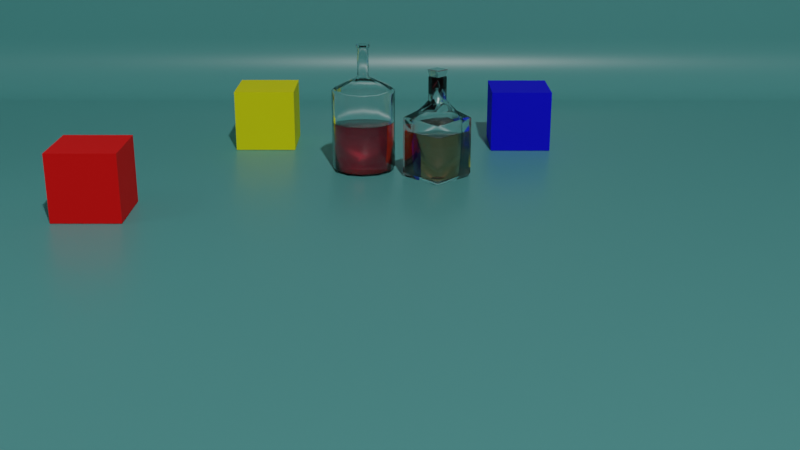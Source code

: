 # Source: Props_-_bottles.blend  (saved by Blender 2.83.18; exported with 4.5.12 LTS)
import bpy
from mathutils import Matrix  # noqa: F401  (used for matrix-valued properties, if any)

bpy.ops.wm.read_factory_settings(use_empty=True)
scene = bpy.context.scene
scene.name = 'Scene'

# ---- collections
col_scene_filling = bpy.data.collections.new('Scene filling'); scene.collection.children.link(col_scene_filling)
col_collection = bpy.data.collections.new('Collection'); scene.collection.children.link(col_collection)
col_bottles = bpy.data.collections.new('Bottles'); scene.collection.children.link(col_bottles)

# ---- materials (node trees are filled in below, after node groups)
mat_backdrop = bpy.data.materials.new('Backdrop')
mat_red = bpy.data.materials.new('Red')
mat_yellow = bpy.data.materials.new('Yellow')
mat_blue = bpy.data.materials.new('Blue')
mat_glass = bpy.data.materials.new('Glass')
mat_wine = bpy.data.materials.new('Wine')
mat_whiskey = bpy.data.materials.new('Whiskey')

# ---- material node trees
mat_backdrop.use_nodes = True; mat_backdrop.node_tree.nodes.clear()
_N = mat_backdrop.node_tree.nodes; _L = mat_backdrop.node_tree.links
n0 = _N.new('ShaderNodeBsdfPrincipled'); n0.name = 'Principled BSDF'; n0.location = (10, 300)
n0.distribution = 'GGX'
n0.subsurface_method = 'BURLEY'
n0.inputs[0].default_value = (0.1101, 0.3844, 0.3736, 1.0)
n0.inputs[2].default_value = 0.3514
n0.inputs[3].default_value = 1.45
n0.inputs[27].default_value = (0.0, 0.0, 0.0, 1.0)
n0.inputs[28].default_value = 1.0
n1 = _N.new('ShaderNodeOutputMaterial'); n1.name = 'Material Output'; n1.location = (300, 300)
_L.new(n0.outputs[0], n1.inputs[0])
n1.is_active_output = True
mat_red.use_nodes = True; mat_red.node_tree.nodes.clear()
_N = mat_red.node_tree.nodes; _L = mat_red.node_tree.links
n0 = _N.new('ShaderNodeBsdfPrincipled'); n0.name = 'Principled BSDF'; n0.location = (10, 300)
n0.distribution = 'GGX'
n0.subsurface_method = 'BURLEY'
n0.inputs[0].default_value = (1.0, 0.0, 0.0, 1.0)
n0.inputs[2].default_value = 1.0
n0.inputs[3].default_value = 1.45
n0.inputs[27].default_value = (0.0, 0.0, 0.0, 1.0)
n0.inputs[28].default_value = 1.0
n1 = _N.new('ShaderNodeOutputMaterial'); n1.name = 'Material Output'; n1.location = (300, 300)
_L.new(n0.outputs[0], n1.inputs[0])
n1.is_active_output = True
mat_yellow.use_nodes = True; mat_yellow.node_tree.nodes.clear()
_N = mat_yellow.node_tree.nodes; _L = mat_yellow.node_tree.links
n0 = _N.new('ShaderNodeBsdfPrincipled'); n0.name = 'Principled BSDF'; n0.location = (10, 300)
n0.distribution = 'GGX'
n0.subsurface_method = 'BURLEY'
n0.inputs[0].default_value = (1.0, 1.0, 0.0, 1.0)
n0.inputs[2].default_value = 1.0
n0.inputs[3].default_value = 1.45
n0.inputs[27].default_value = (0.0, 0.0, 0.0, 1.0)
n0.inputs[28].default_value = 1.0
n1 = _N.new('ShaderNodeOutputMaterial'); n1.name = 'Material Output'; n1.location = (300, 300)
_L.new(n0.outputs[0], n1.inputs[0])
n1.is_active_output = True
mat_blue.use_nodes = True; mat_blue.node_tree.nodes.clear()
_N = mat_blue.node_tree.nodes; _L = mat_blue.node_tree.links
n0 = _N.new('ShaderNodeBsdfPrincipled'); n0.name = 'Principled BSDF'; n0.location = (10, 300)
n0.distribution = 'GGX'
n0.subsurface_method = 'BURLEY'
n0.inputs[0].default_value = (0.0, 0.0, 1.0, 1.0)
n0.inputs[2].default_value = 1.0
n0.inputs[3].default_value = 1.45
n0.inputs[27].default_value = (0.0, 0.0, 0.0, 1.0)
n0.inputs[28].default_value = 1.0
n1 = _N.new('ShaderNodeOutputMaterial'); n1.name = 'Material Output'; n1.location = (300, 300)
_L.new(n0.outputs[0], n1.inputs[0])
n1.is_active_output = True
mat_glass.use_nodes = True; mat_glass.node_tree.nodes.clear()
_N = mat_glass.node_tree.nodes; _L = mat_glass.node_tree.links
n0 = _N.new('ShaderNodeBsdfPrincipled'); n0.name = 'Principled BSDF'; n0.location = (10, 300)
n0.distribution = 'GGX'
n0.subsurface_method = 'BURLEY'
n0.inputs[0].default_value = (1.0, 1.0, 1.0, 1.0)
n0.inputs[2].default_value = 0.04857
n0.inputs[3].default_value = 1.33
n0.inputs[18].default_value = 1.0
n0.inputs[27].default_value = (0.0, 0.0, 0.0, 1.0)
n0.inputs[28].default_value = 1.0
n1 = _N.new('ShaderNodeOutputMaterial'); n1.name = 'Material Output'; n1.location = (300, 300)
_L.new(n0.outputs[0], n1.inputs[0])
n1.is_active_output = True
mat_wine.use_nodes = True; mat_wine.node_tree.nodes.clear()
_N = mat_wine.node_tree.nodes; _L = mat_wine.node_tree.links
n0 = _N.new('ShaderNodeBsdfPrincipled'); n0.name = 'Principled BSDF'; n0.location = (10, 300)
n0.distribution = 'GGX'
n0.subsurface_method = 'BURLEY'
n0.inputs[0].default_value = (0.9849, 0.04463, 0.07832, 1.0)
n0.inputs[2].default_value = 0.1
n0.inputs[3].default_value = 1.45
n0.inputs[18].default_value = 1.0
n0.inputs[27].default_value = (0.0, 0.0, 0.0, 1.0)
n0.inputs[28].default_value = 1.0
n1 = _N.new('ShaderNodeOutputMaterial'); n1.name = 'Material Output'; n1.location = (300, 300)
_L.new(n0.outputs[0], n1.inputs[0])
n1.is_active_output = True
mat_whiskey.use_nodes = True; mat_whiskey.node_tree.nodes.clear()
_N = mat_whiskey.node_tree.nodes; _L = mat_whiskey.node_tree.links
n0 = _N.new('ShaderNodeBsdfPrincipled'); n0.name = 'Principled BSDF'; n0.location = (10, 300)
n0.distribution = 'GGX'
n0.subsurface_method = 'BURLEY'
n0.inputs[0].default_value = (0.6038, 0.2705, 0.1413, 1.0)
n0.inputs[2].default_value = 0.0001
n0.inputs[3].default_value = 1.45
n0.inputs[18].default_value = 1.0
n0.inputs[27].default_value = (0.0, 0.0, 0.0, 1.0)
n0.inputs[28].default_value = 1.0
n1 = _N.new('ShaderNodeOutputMaterial'); n1.name = 'Material Output'; n1.location = (300, 300)
_L.new(n0.outputs[0], n1.inputs[0])
n1.is_active_output = True

# ---- world
world_world = bpy.data.worlds.new('World'); scene.world = world_world
world_world.use_nodes = True; world_world.node_tree.nodes.clear()
_N = world_world.node_tree.nodes; _L = world_world.node_tree.links
n0 = _N.new('ShaderNodeOutputWorld'); n0.name = 'World Output'; n0.location = (300, 300)
n1 = _N.new('ShaderNodeBackground'); n1.name = 'Background'; n1.location = (10, 300)
n1.inputs[0].default_value = (0.05088, 0.05088, 0.05088, 1.0)
_L.new(n1.outputs[0], n0.inputs[0])
n0.is_active_output = True
world_world.color = (0.05088, 0.05088, 0.05088)
world_world.use_sun_shadow = False
world_world.sun_shadow_jitter_overblur = 0.0

# ---- cameras
cam_camera = bpy.data.cameras.new('Camera')
cam_camera.clip_end = 100.0
cam_camera.ortho_scale = 7.314

# ---- lights
light_light = bpy.data.lights.new('Light', 'POINT')
light_light.transmission_factor = 0.0
light_light.energy = 1000.0
light_light.shadow_soft_size = 0.1
light_light.shadow_maximum_resolution = 0.006
light_light.use_absolute_resolution = True
light_spot = bpy.data.lights.new('Spot', 'SPOT')
light_spot.transmission_factor = 0.0
light_spot.shadow_soft_size = 0.25
light_spot.shadow_maximum_resolution = 0.006
light_spot.use_absolute_resolution = True

# ---- meshes
me_plane = bpy.data.meshes.new('Plane')
me_plane.from_pydata([(2.493, 2.493, 0.0), (2.493, -2.493, 1.304), (-2.493, 2.493, 1.304), (-2.493, -2.272, 0.2213), (-2.272, -2.493, 0.2213), (-2.272, -2.272, 0.0), (-2.486, -2.329, 0.2213), (-2.464, -2.383, 0.2213), (-2.428, -2.428, 0.2213), (-2.486, -2.272, 0.1641), (-2.477, -2.331, 0.1623), (-2.454, -2.383, 0.1632), (-2.423, -2.423, 0.1644), (-2.464, -2.272, 0.1106), (-2.454, -2.33, 0.1102), (-2.435, -2.377, 0.1159), (-2.411, -2.411, 0.1205), (-2.4, -2.4, 0.09354), (-2.272, -2.486, 0.1641), (-2.272, -2.464, 0.1106), (-2.272, -2.428, 0.06483), (-2.329, -2.486, 0.2213), (-2.331, -2.477, 0.1618), (-2.33, -2.454, 0.1103), (-2.329, -2.423, 0.07016), (-2.383, -2.464, 0.2213), (-2.383, -2.454, 0.1629), (-2.377, -2.435, 0.1159), (-2.373, -2.411, 0.082), (-2.329, -2.272, 0.007536), (-2.383, -2.272, 0.02966), (-2.428, -2.272, 0.06483), (-2.272, -2.329, 0.007536), (-2.331, -2.331, 0.01651), (-2.383, -2.33, 0.03889), (-2.423, -2.329, 0.07002), (-2.272, -2.383, 0.02966), (-2.33, -2.383, 0.03903), (-2.377, -2.377, 0.05779), (-2.411, -2.373, 0.08199), (2.493, -2.272, 0.0), (2.493, -2.493, 0.2213), (2.493, -2.329, 0.007542), (2.493, -2.383, 0.02965), (2.493, -2.428, 0.06483), (2.493, -2.464, 0.1107), (2.493, -2.486, 0.164), (-2.493, 2.493, 0.2213), (-2.272, 2.493, 0.0), (-2.486, 2.493, 0.164), (-2.464, 2.493, 0.1107), (-2.428, 2.493, 0.06483), (-2.383, 2.493, 0.02965), (-2.329, 2.493, 0.007542), (-2.272, -2.493, 1.304), (-2.493, -2.272, 1.304), (-2.329, -2.486, 1.304), (-2.383, -2.464, 1.304), (-2.428, -2.428, 1.304), (-2.464, -2.383, 1.304), (-2.486, -2.329, 1.304)], [], [(41, 4, 54, 1), (5, 40, 0, 48), (3, 6, 10, 9), (6, 7, 11, 10), (7, 8, 12, 11), (9, 10, 14, 13), (10, 11, 15, 14), (11, 12, 16, 15), (13, 14, 35, 31), (14, 15, 39, 35), (15, 16, 17, 39), (4, 18, 22, 21), (18, 19, 23, 22), (19, 20, 24, 23), (21, 22, 26, 25), (22, 23, 27, 26), (23, 24, 28, 27), (25, 26, 12, 8), (26, 27, 16, 12), (27, 28, 17, 16), (5, 29, 33, 32), (29, 30, 34, 33), (30, 31, 35, 34), (32, 33, 37, 36), (33, 34, 38, 37), (34, 35, 39, 38), (36, 37, 24, 20), (37, 38, 28, 24), (38, 39, 17, 28), (47, 3, 9, 49), (49, 9, 13, 50), (50, 13, 31, 51), (51, 31, 30, 52), (52, 30, 29, 53), (53, 29, 5, 48), (4, 41, 46, 18), (18, 46, 45, 19), (19, 45, 44, 20), (20, 44, 43, 36), (36, 43, 42, 32), (32, 42, 40, 5), (3, 55, 60, 6), (6, 60, 59, 7), (7, 59, 58, 8), (8, 58, 57, 25), (25, 57, 56, 21), (21, 56, 54, 4), (3, 47, 2, 55)])
me_plane.polygons.foreach_set('use_smooth', [True] * 48)
_uv = me_plane.uv_layers.new(name='UVMap')
_uv.uv.foreach_set('vector', [1.0, 0.0, 0.04439, 0.0, 0.04439, 0.0, 1.0, 0.0, 0.04439, 0.04439, 1.0, 0.04439, 1.0, 1.0, 0.04439, 1.0, 0.0, 0.04439, 0.0, 0.0329, 0.0, 0.03244, 0.0, 0.04439, 0.0, 0.0329, 0.0, 0.02219, 0.0, 0.02212, 0.0, 0.03244, 0.0, 0.02219, 0.0, 0.0, 0.0, 0.0, 0.0, 0.02212, 0.0, 0.04439, 0.0, 0.03244, 0.0, 0.03267, 0.0, 0.04439, 0.0, 0.03244, 0.0, 0.02212, 0.0, 0.02323, 0.0, 0.03267, 0.0, 0.02212, 0.0, 0.0, 0.0, 0.0, 0.0, 0.02323, 0.0, 0.04439, 0.0, 0.03267, 0.0, 0.03297, 0.0, 0.04439, 0.0, 0.03267, 0.0, 0.02323, 0.0, 0.02417, 0.0, 0.03297, 0.0, 0.02323, 0.0, 0.0, 0.006253, 0.006253, 0.0, 0.02417, 0.04439, 0.0, 0.04439, 0.0, 0.03254, 0.0, 0.0329, 0.0, 0.04439, 0.0, 0.04439, 0.0, 0.03273, 0.0, 0.03254, 0.0, 0.04439, 0.0, 0.04439, 0.0, 0.03297, 0.0, 0.03273, 0.0, 0.0329, 0.0, 0.03254, 0.0, 0.02211, 0.0, 0.02219, 0.0, 0.03254, 0.0, 0.03273, 0.0, 0.02324, 0.0, 0.02211, 0.0, 0.03273, 0.0, 0.03297, 0.0, 0.02417, 0.0, 0.02324, 0.0, 0.02219, 0.0, 0.02211, 0.0, 0.0, 0.0, 0.0, 0.0, 0.02211, 0.0, 0.02324, 0.0, 0.0, 0.0, 0.0, 0.0, 0.02324, 0.0, 0.02417, 0.0, 0.006253, 0.006253, 0.0, 0.0, 0.04439, 0.04439, 0.0329, 0.04439, 0.03244, 0.03254, 0.04439, 0.0329, 0.0329, 0.04439, 0.02219, 0.04439, 0.02212, 0.03273, 0.03244, 0.03254, 0.02219, 0.04439, 0.0, 0.04439, 0.0, 0.03297, 0.02212, 0.03273, 0.04439, 0.0329, 0.03244, 0.03254, 0.03267, 0.02211, 0.04439, 0.02219, 0.03244, 0.03254, 0.02212, 0.03273, 0.02323, 0.02324, 0.03267, 0.02211, 0.02212, 0.03273, 0.0, 0.03297, 0.0, 0.02417, 0.02323, 0.02324, 0.04439, 0.02219, 0.03267, 0.02211, 0.03297, 0.0, 0.04439, 0.0, 0.03267, 0.02211, 0.02323, 0.02324, 0.02417, 0.0, 0.03297, 0.0, 0.02323, 0.02324, 0.0, 0.02417, 0.006253, 0.006253, 0.02417, 0.0, 0.0, 1.0, 0.0, 0.04439, 0.0, 0.04439, 0.0, 1.0, 0.0, 1.0, 0.0, 0.04439, 0.0, 0.04439, 0.0, 1.0, 0.0, 1.0, 0.0, 0.04439, 0.0, 0.04439, 0.0, 1.0, 0.0, 1.0, 0.0, 0.04439, 0.02219, 0.04439, 0.02219, 1.0, 0.02219, 1.0, 0.02219, 0.04439, 0.0329, 0.04439, 0.0329, 1.0, 0.0329, 1.0, 0.0329, 0.04439, 0.04439, 0.04439, 0.04439, 1.0, 0.04439, 0.0, 1.0, 0.0, 1.0, 0.0, 0.04439, 0.0, 0.04439, 0.0, 1.0, 0.0, 1.0, 0.0, 0.04439, 0.0, 0.04439, 0.0, 1.0, 0.0, 1.0, 0.0, 0.04439, 0.0, 0.04439, 0.0, 1.0, 0.0, 1.0, 0.02219, 0.04439, 0.02219, 0.04439, 0.02219, 1.0, 0.02219, 1.0, 0.0329, 0.04439, 0.0329, 0.04439, 0.0329, 1.0, 0.0329, 1.0, 0.04439, 0.04439, 0.04439, 0.0, 0.04439, 0.0, 0.04439, 0.0, 0.0329, 0.0, 0.0329, 0.0, 0.0329, 0.0, 0.0329, 0.0, 0.02219, 0.0, 0.02219, 0.0, 0.02219, 0.0, 0.02219, 0.0, 0.0, 0.0, 0.0, 0.0, 0.0, 0.0, 0.0, 0.02219, 0.0, 0.02219, 0.0, 0.02219, 0.0, 0.02219, 0.0, 0.0329, 0.0, 0.0329, 0.0, 0.0329, 0.0, 0.0329, 0.0, 0.04439, 0.0, 0.04439, 0.0, 0.0, 0.04439, 0.0, 1.0, 0.0, 1.0, 0.0, 0.04439])
me_plane.materials.append(mat_backdrop)
me_plane.use_remesh_fix_poles = True
me_plane.use_remesh_preserve_attributes = False
me_plane.use_mirror_vertex_groups = False
me_plane.update()
me_cube_001 = bpy.data.meshes.new('Cube.001')
me_cube_001.from_pydata([(-0.1, -0.1, -0.1), (-0.1, -0.1, 0.1), (-0.1, 0.1, -0.1), (-0.1, 0.1, 0.1), (0.1, -0.1, -0.1), (0.1, -0.1, 0.1), (0.1, 0.1, -0.1), (0.1, 0.1, 0.1)], [], [(0, 1, 3, 2), (2, 3, 7, 6), (6, 7, 5, 4), (4, 5, 1, 0), (2, 6, 4, 0), (7, 3, 1, 5)])
_uv = me_cube_001.uv_layers.new(name='UVMap')
_uv.uv.foreach_set('vector', [0.375, 0.0, 0.625, 0.0, 0.625, 0.25, 0.375, 0.25, 0.375, 0.25, 0.625, 0.25, 0.625, 0.5, 0.375, 0.5, 0.375, 0.5, 0.625, 0.5, 0.625, 0.75, 0.375, 0.75, 0.375, 0.75, 0.625, 0.75, 0.625, 1.0, 0.375, 1.0, 0.125, 0.5, 0.375, 0.5, 0.375, 0.75, 0.125, 0.75, 0.625, 0.5, 0.875, 0.5, 0.875, 0.75, 0.625, 0.75])
me_cube_001.materials.append(mat_red)
me_cube_001.use_remesh_fix_poles = True
me_cube_001.use_remesh_preserve_attributes = False
me_cube_001.use_mirror_vertex_groups = False
me_cube_001.update()
me_cube_002 = bpy.data.meshes.new('Cube.002')
me_cube_002.from_pydata([(-0.1, -0.1, -0.1), (-0.1, -0.1, 0.1), (-0.1, 0.1, -0.1), (-0.1, 0.1, 0.1), (0.1, -0.1, -0.1), (0.1, -0.1, 0.1), (0.1, 0.1, -0.1), (0.1, 0.1, 0.1)], [], [(0, 1, 3, 2), (2, 3, 7, 6), (6, 7, 5, 4), (4, 5, 1, 0), (2, 6, 4, 0), (7, 3, 1, 5)])
_uv = me_cube_002.uv_layers.new(name='UVMap')
_uv.uv.foreach_set('vector', [0.375, 0.0, 0.625, 0.0, 0.625, 0.25, 0.375, 0.25, 0.375, 0.25, 0.625, 0.25, 0.625, 0.5, 0.375, 0.5, 0.375, 0.5, 0.625, 0.5, 0.625, 0.75, 0.375, 0.75, 0.375, 0.75, 0.625, 0.75, 0.625, 1.0, 0.375, 1.0, 0.125, 0.5, 0.375, 0.5, 0.375, 0.75, 0.125, 0.75, 0.625, 0.5, 0.875, 0.5, 0.875, 0.75, 0.625, 0.75])
me_cube_002.materials.append(mat_yellow)
me_cube_002.use_remesh_fix_poles = True
me_cube_002.use_remesh_preserve_attributes = False
me_cube_002.use_mirror_vertex_groups = False
me_cube_002.update()
me_cube_003 = bpy.data.meshes.new('Cube.003')
me_cube_003.from_pydata([(-0.1, -0.1, -0.1), (-0.1, -0.1, 0.1), (-0.1, 0.1, -0.1), (-0.1, 0.1, 0.1), (0.1, -0.1, -0.1), (0.1, -0.1, 0.1), (0.1, 0.1, -0.1), (0.1, 0.1, 0.1)], [], [(0, 1, 3, 2), (2, 3, 7, 6), (6, 7, 5, 4), (4, 5, 1, 0), (2, 6, 4, 0), (7, 3, 1, 5)])
_uv = me_cube_003.uv_layers.new(name='UVMap')
_uv.uv.foreach_set('vector', [0.375, 0.0, 0.625, 0.0, 0.625, 0.25, 0.375, 0.25, 0.375, 0.25, 0.625, 0.25, 0.625, 0.5, 0.375, 0.5, 0.375, 0.5, 0.625, 0.5, 0.625, 0.75, 0.375, 0.75, 0.375, 0.75, 0.625, 0.75, 0.625, 1.0, 0.375, 1.0, 0.125, 0.5, 0.375, 0.5, 0.375, 0.75, 0.125, 0.75, 0.625, 0.5, 0.875, 0.5, 0.875, 0.75, 0.625, 0.75])
me_cube_003.materials.append(mat_blue)
me_cube_003.use_remesh_fix_poles = True
me_cube_003.use_remesh_preserve_attributes = False
me_cube_003.use_mirror_vertex_groups = False
me_cube_003.update()
me_cylinder = bpy.data.meshes.new('Cylinder')
me_cylinder.from_pydata([(2.857e-09, 0.03159, -0.1793), (-1.71e-09, 0.01601, 0.2), (0.01579, 0.02736, -0.1793), (0.008007, 0.01387, 0.2), (0.02736, 0.01579, -0.1793), (0.01387, 0.008007, 0.2), (0.03159, -2.004e-09, -0.1793), (0.01601, -1.369e-08, 0.2), (0.02736, -0.01579, -0.1793), (0.01387, -0.008007, 0.2), (0.01579, -0.02736, -0.1793), (0.008007, -0.01387, 0.2), (9.105e-09, -0.03159, -0.1793), (7.077e-10, -0.01601, 0.2), (-0.01579, -0.02736, -0.1793), (-0.008007, -0.01387, 0.2), (-0.02736, -0.01579, -0.1793), (-0.01387, -0.008007, 0.2), (-0.03159, -2.28e-08, -0.1793), (-0.01601, -2.043e-08, 0.2), (-0.02736, 0.01579, -0.1793), (-0.01387, 0.008007, 0.2), (-0.01579, 0.02736, -0.1793), (-0.008007, 0.01387, 0.2), (0.0, 0.1, -0.1914), (0.05, 0.0866, -0.1914), (0.0866, 0.05, -0.1914), (0.1, -4.371e-09, -0.1914), (0.0866, -0.05, -0.1914), (0.05, -0.0866, -0.1914), (1.51e-08, -0.1, -0.1914), (-0.05, -0.0866, -0.1914), (-0.0866, -0.05, -0.1914), (-0.1, -4.649e-08, -0.1914), (-0.0866, 0.05, -0.1914), (-0.05, 0.0866, -0.1914), (-1.095e-11, 0.08378, -0.2), (0.04189, 0.07256, -0.2), (0.07256, 0.04189, -0.2), (0.08378, -6.521e-09, -0.2), (0.07256, -0.04189, -0.2), (0.04189, -0.07256, -0.2), (1.264e-08, -0.08378, -0.2), (-0.04189, -0.07256, -0.2), (-0.07256, -0.04189, -0.2), (-0.08378, -4.181e-08, -0.2), (-0.07256, 0.04189, -0.2), (-0.04189, 0.07256, -0.2), (1.876e-09, 0.0634, -0.1937), (0.0317, 0.05491, -0.1937), (0.05491, 0.0317, -0.1937), (0.0634, -4.949e-09, -0.1937), (0.05491, -0.0317, -0.1937), (0.0317, -0.05491, -0.1937), (1.107e-08, -0.0634, -0.1937), (-0.0317, -0.05491, -0.1937), (-0.05491, -0.0317, -0.1937), (-0.0634, -3.458e-08, -0.1937), (-0.05491, 0.0317, -0.1937), (-0.0317, 0.05491, -0.1937), (-1.658e-09, 0.01782, 0.1005), (0.008908, 0.01543, 0.1005), (0.01543, 0.008908, 0.1005), (0.01782, -1.354e-08, 0.1005), (0.01543, -0.008908, 0.1005), (0.008908, -0.01543, 0.1005), (1.032e-09, -0.01782, 0.1005), (-0.008908, -0.01543, 0.1005), (-0.01543, -0.008908, 0.1005), (-0.01782, -2.104e-08, 0.1005), (-0.01543, 0.008908, 0.1005), (-0.008908, 0.01543, 0.1005), (-1.658e-09, 0.01782, 0.1915), (0.008908, 0.01543, 0.1915), (0.01543, 0.008908, 0.1915), (0.01782, -1.354e-08, 0.1915), (0.01543, -0.008908, 0.1915), (0.008908, -0.01543, 0.1915), (1.032e-09, -0.01782, 0.1915), (-0.008908, -0.01543, 0.1915), (-0.01543, -0.008908, 0.1915), (-0.01782, -2.104e-08, 0.1915), (-0.01543, 0.008908, 0.1915), (-0.008908, 0.01543, 0.1915), (0.01049, 0.01818, 0.2), (-2.593e-09, 0.02099, 0.2), (-2.593e-09, 0.02099, 0.1915), (0.01818, 0.01049, 0.2), (0.02099, -1.357e-08, 0.2), (0.01818, -0.01049, 0.2), (0.01049, -0.01818, 0.2), (2.216e-09, -0.02099, 0.2), (-0.01049, -0.01818, 0.2), (-0.01818, -0.01049, 0.2), (-0.02099, -2.25e-08, 0.2), (-0.01818, 0.01049, 0.2), (-0.01049, 0.01818, 0.2), (0.01049, 0.01818, 0.1915), (0.01818, 0.01049, 0.1915), (0.02099, -1.357e-08, 0.1915), (0.01818, -0.01049, 0.1915), (0.01049, -0.01818, 0.1915), (2.216e-09, -0.02099, 0.1915), (-0.01049, -0.01818, 0.1915), (-0.01818, -0.01049, 0.1915), (-0.02099, -2.25e-08, 0.1915), (-0.01818, 0.01049, 0.1915), (-0.01049, 0.01818, 0.1915), (0.008007, 0.01387, 0.09665), (-1.71e-09, 0.01601, 0.09665), (0.01387, 0.008007, 0.09665), (0.01601, -1.369e-08, 0.09665), (0.01387, -0.008007, 0.09665), (0.008007, -0.01387, 0.09665), (7.077e-10, -0.01601, 0.09665), (-0.008007, -0.01387, 0.09665), (-0.01387, -0.008007, 0.09665), (-0.01601, -2.043e-08, 0.09665), (-0.01387, 0.008007, 0.09665), (-0.008007, 0.01387, 0.09665), (0.04575, 0.07924, 0.06125), (2.604e-09, 0.0915, 0.06125), (0.07924, 0.04575, 0.06125), (0.0915, -7.245e-09, 0.06125), (0.07924, -0.04575, 0.06125), (0.04575, -0.07924, 0.06125), (1.642e-08, -0.0915, 0.06125), (-0.04575, -0.07924, 0.06125), (-0.07924, -0.04575, 0.06125), (-0.0915, -4.579e-08, 0.06125), (-0.07924, 0.04575, 0.06125), (-0.04575, 0.07924, 0.06125), (0.03617, 0.06264, -0.1925), (7.631e-09, 0.07234, -0.1925), (0.06264, 0.03617, -0.1925), (0.07234, -6.949e-09, -0.1925), (0.06264, -0.03617, -0.1925), (0.03617, -0.06264, -0.1925), (9.915e-09, -0.07234, -0.1925), (-0.03617, -0.06264, -0.1925), (-0.06264, -0.03617, -0.1925), (-0.07234, -3.898e-08, -0.1925), (-0.06264, 0.03617, -0.1925), (-0.03617, 0.06264, -0.1925), (0.04575, 0.07924, -0.1925), (2.604e-09, 0.0915, -0.1925), (0.07924, 0.04575, -0.1925), (0.0915, -7.245e-09, -0.1925), (0.07924, -0.04575, -0.1925), (0.04575, -0.07924, -0.1925), (1.642e-08, -0.0915, -0.1925), (-0.04575, -0.07924, -0.1925), (-0.07924, -0.04575, -0.1925), (-0.0915, -4.579e-08, -0.1925), (-0.07924, 0.04575, -0.1925), (-0.04575, 0.07924, -0.1925), (0.01671, 0.02895, -0.1768), (1.355e-09, 0.03342, -0.1768), (0.02895, 0.01671, -0.1768), (0.03342, -9.223e-09, -0.1768), (0.02895, -0.01671, -0.1768), (0.01671, -0.02895, -0.1768), (2.41e-09, -0.03342, -0.1768), (-0.01671, -0.02895, -0.1768), (-0.02895, -0.01671, -0.1768), (-0.03342, -2.403e-08, -0.1768), (-0.02895, 0.01671, -0.1768), (-0.01671, 0.02895, -0.1768), (-1.457e-10, 0.09278, 0.06419), (0.0, 0.1, 0.05289), (-1.019e-10, 0.09465, 0.06302), (-8.731e-11, 0.09639, 0.06139), (-5.821e-11, 0.09789, 0.05943), (-2.91e-11, 0.09903, 0.05726), (0.0, 0.09975, 0.05503), (0.05, 0.0866, 0.05289), (0.04639, 0.08035, 0.06419), (0.04988, 0.08639, 0.05503), (0.04952, 0.08577, 0.05726), (0.04894, 0.08477, 0.05943), (0.0482, 0.08348, 0.06139), (0.04733, 0.08197, 0.06302), (0.0866, 0.05, 0.05289), (0.08035, 0.04639, 0.06419), (0.08639, 0.04988, 0.05503), (0.08577, 0.04952, 0.05726), (0.08477, 0.04894, 0.05943), (0.08348, 0.0482, 0.06139), (0.08197, 0.04732, 0.06302), (0.1, -4.371e-09, 0.05289), (0.09278, -5.176e-09, 0.06419), (0.09975, -4.402e-09, 0.05503), (0.09903, -4.482e-09, 0.05726), (0.09789, -4.613e-09, 0.05943), (0.09639, -4.788e-09, 0.06139), (0.09465, -4.969e-09, 0.06302), (0.0866, -0.05, 0.05289), (0.08035, -0.04639, 0.06419), (0.08639, -0.04988, 0.05503), (0.08577, -0.04952, 0.05726), (0.08477, -0.04894, 0.05943), (0.08348, -0.0482, 0.06139), (0.08197, -0.04733, 0.06302), (0.05, -0.0866, 0.05289), (0.04639, -0.08035, 0.06419), (0.04988, -0.08639, 0.05503), (0.04952, -0.08577, 0.05726), (0.04894, -0.08477, 0.05943), (0.0482, -0.08348, 0.06139), (0.04733, -0.08197, 0.06302), (1.51e-08, -0.1, 0.05289), (1.386e-08, -0.09278, 0.06419), (1.506e-08, -0.09975, 0.05503), (1.494e-08, -0.09903, 0.05726), (1.474e-08, -0.09789, 0.05943), (1.449e-08, -0.09639, 0.06139), (1.418e-08, -0.09465, 0.06302), (-0.05, -0.0866, 0.05289), (-0.04639, -0.08035, 0.06419), (-0.04988, -0.08639, 0.05503), (-0.04952, -0.08577, 0.05726), (-0.04894, -0.08477, 0.05943), (-0.0482, -0.08348, 0.06139), (-0.04732, -0.08197, 0.06302), (-0.0866, -0.05, 0.05289), (-0.08035, -0.04639, 0.06419), (-0.08639, -0.04988, 0.05503), (-0.08577, -0.04952, 0.05726), (-0.08477, -0.04894, 0.05943), (-0.08348, -0.0482, 0.06139), (-0.08197, -0.04733, 0.06302), (-0.1, -4.649e-08, 0.05289), (-0.09278, -4.426e-08, 0.06419), (-0.09975, -4.641e-08, 0.05503), (-0.09903, -4.619e-08, 0.05726), (-0.09789, -4.582e-08, 0.05943), (-0.09639, -4.536e-08, 0.06139), (-0.09465, -4.483e-08, 0.06302), (-0.0866, 0.05, 0.05289), (-0.08035, 0.04639, 0.06419), (-0.08639, 0.04988, 0.05503), (-0.08577, 0.04952, 0.05726), (-0.08477, 0.04894, 0.05943), (-0.08348, 0.0482, 0.06139), (-0.08197, 0.04732, 0.06302), (-0.05, 0.0866, 0.05289), (-0.04639, 0.08035, 0.06419), (-0.04988, 0.08639, 0.05503), (-0.04952, 0.08577, 0.05726), (-0.04894, 0.08477, 0.05943), (-0.0482, 0.08348, 0.06139), (-0.04733, 0.08197, 0.06302), (-0.04575, 0.07924, -0.04305), (2.604e-09, 0.0915, -0.04305), (0.04575, 0.07924, -0.04305), (0.07924, 0.04575, -0.04305), (-0.07924, -0.04575, -0.04305), (-0.0915, -4.579e-08, -0.04305), (0.04575, -0.07924, -0.04305), (1.642e-08, -0.0915, -0.04305), (0.0915, -7.245e-09, -0.04305), (-0.07924, 0.04575, -0.04305), (-0.04575, -0.07924, -0.04305), (0.07924, -0.04575, -0.04305)], [], [(80, 79, 103, 104), (73, 72, 86, 97), (1, 3, 84, 85), (15, 17, 93, 92), (81, 80, 104, 105), (5, 7, 88, 87), (74, 73, 97, 98), (82, 81, 105, 106), (19, 21, 95, 94), (75, 74, 98, 99), (7, 5, 110, 111), (9, 11, 90, 89), (83, 82, 106, 107), (0, 2, 4, 6, 8, 10, 12, 14, 16, 18, 20, 22), (47, 35, 24, 36), (46, 34, 35, 47), (45, 33, 34, 46), (44, 32, 33, 45), (43, 31, 32, 44), (42, 30, 31, 43), (41, 29, 30, 42), (40, 28, 29, 41), (39, 27, 28, 40), (38, 26, 27, 39), (37, 25, 26, 38), (36, 24, 25, 37), (49, 48, 36, 37), (50, 49, 37, 38), (51, 50, 38, 39), (52, 51, 39, 40), (53, 52, 40, 41), (54, 53, 41, 42), (55, 54, 42, 43), (56, 55, 43, 44), (57, 56, 44, 45), (58, 57, 45, 46), (59, 58, 46, 47), (48, 59, 47, 36), (2, 0, 48, 49), (4, 2, 49, 50), (6, 4, 50, 51), (8, 6, 51, 52), (10, 8, 52, 53), (12, 10, 53, 54), (14, 12, 54, 55), (16, 14, 55, 56), (18, 16, 56, 57), (20, 18, 57, 58), (22, 20, 58, 59), (0, 22, 59, 48), (246, 71, 60, 168), (239, 70, 71, 246), (232, 69, 70, 239), (225, 68, 69, 232), (218, 67, 68, 225), (211, 66, 67, 218), (204, 65, 66, 211), (197, 64, 65, 204), (190, 63, 64, 197), (183, 62, 63, 190), (176, 61, 62, 183), (168, 60, 61, 176), (25, 175, 182, 26), (34, 238, 245, 35), (33, 231, 238, 34), (32, 224, 231, 33), (31, 217, 224, 32), (30, 210, 217, 31), (29, 203, 210, 30), (28, 196, 203, 29), (27, 189, 196, 28), (26, 182, 189, 27), (35, 245, 169, 24), (71, 83, 72, 60), (70, 82, 83, 71), (69, 81, 82, 70), (68, 80, 81, 69), (67, 79, 80, 68), (66, 78, 79, 67), (65, 77, 78, 66), (64, 76, 77, 65), (63, 75, 76, 64), (62, 74, 75, 63), (61, 73, 74, 62), (60, 72, 73, 61), (86, 85, 84, 97), (97, 84, 87, 98), (98, 87, 88, 99), (99, 88, 89, 100), (100, 89, 90, 101), (101, 90, 91, 102), (102, 91, 92, 103), (103, 92, 93, 104), (104, 93, 94, 105), (105, 94, 95, 106), (106, 95, 96, 107), (107, 96, 85, 86), (11, 13, 91, 90), (21, 23, 96, 95), (79, 78, 102, 103), (7, 9, 89, 88), (78, 77, 101, 102), (17, 19, 94, 93), (77, 76, 100, 101), (3, 5, 87, 84), (13, 15, 92, 91), (72, 83, 107, 86), (23, 1, 85, 96), (76, 75, 99, 100), (110, 108, 120, 122), (23, 21, 118, 119), (5, 3, 108, 110), (21, 19, 117, 118), (19, 17, 116, 117), (17, 15, 115, 116), (15, 13, 114, 115), (13, 11, 113, 114), (11, 9, 112, 113), (9, 7, 111, 112), (1, 23, 119, 109), (3, 1, 109, 108), (253, 252, 155, 145), (117, 116, 128, 129), (114, 113, 125, 126), (111, 110, 122, 123), (118, 117, 129, 130), (115, 114, 126, 127), (112, 111, 123, 124), (119, 118, 130, 131), (108, 109, 121, 120), (116, 115, 127, 128), (113, 112, 124, 125), (109, 119, 131, 121), (137, 136, 160, 161), (255, 254, 144, 146), (257, 256, 152, 153), (259, 258, 149, 150), (260, 255, 146, 147), (261, 257, 153, 154), (262, 259, 150, 151), (263, 260, 147, 148), (252, 261, 154, 155), (254, 253, 145, 144), (256, 262, 151, 152), (258, 263, 148, 149), (133, 132, 144, 145), (132, 134, 146, 144), (134, 135, 147, 146), (135, 136, 148, 147), (136, 137, 149, 148), (137, 138, 150, 149), (138, 139, 151, 150), (139, 140, 152, 151), (140, 141, 153, 152), (141, 142, 154, 153), (142, 143, 155, 154), (143, 133, 145, 155), (156, 157, 167, 166, 165, 164, 163, 162, 161, 160, 159, 158), (133, 143, 167, 157), (134, 132, 156, 158), (141, 140, 164, 165), (138, 137, 161, 162), (135, 134, 158, 159), (142, 141, 165, 166), (139, 138, 162, 163), (136, 135, 159, 160), (143, 142, 166, 167), (132, 133, 157, 156), (140, 139, 163, 164), (246, 168, 170, 251), (251, 170, 171, 250), (250, 171, 172, 249), (249, 172, 173, 248), (248, 173, 174, 247), (247, 174, 169, 245), (239, 246, 251, 244), (244, 251, 250, 243), (243, 250, 249, 242), (242, 249, 248, 241), (241, 248, 247, 240), (240, 247, 245, 238), (232, 239, 244, 237), (237, 244, 243, 236), (236, 243, 242, 235), (235, 242, 241, 234), (234, 241, 240, 233), (233, 240, 238, 231), (225, 232, 237, 230), (230, 237, 236, 229), (229, 236, 235, 228), (228, 235, 234, 227), (227, 234, 233, 226), (226, 233, 231, 224), (218, 225, 230, 223), (223, 230, 229, 222), (222, 229, 228, 221), (221, 228, 227, 220), (220, 227, 226, 219), (219, 226, 224, 217), (211, 218, 223, 216), (216, 223, 222, 215), (215, 222, 221, 214), (214, 221, 220, 213), (213, 220, 219, 212), (212, 219, 217, 210), (204, 211, 216, 209), (209, 216, 215, 208), (208, 215, 214, 207), (207, 214, 213, 206), (206, 213, 212, 205), (205, 212, 210, 203), (197, 204, 209, 202), (202, 209, 208, 201), (201, 208, 207, 200), (200, 207, 206, 199), (199, 206, 205, 198), (198, 205, 203, 196), (190, 197, 202, 195), (195, 202, 201, 194), (194, 201, 200, 193), (193, 200, 199, 192), (192, 199, 198, 191), (191, 198, 196, 189), (183, 190, 195, 188), (188, 195, 194, 187), (187, 194, 193, 186), (186, 193, 192, 185), (185, 192, 191, 184), (184, 191, 189, 182), (176, 183, 188, 181), (181, 188, 187, 180), (180, 187, 186, 179), (179, 186, 185, 178), (178, 185, 184, 177), (177, 184, 182, 175), (168, 176, 181, 170), (170, 181, 180, 171), (171, 180, 179, 172), (172, 179, 178, 173), (173, 178, 177, 174), (174, 177, 175, 169), (24, 169, 175, 25), (125, 124, 263, 258), (128, 127, 262, 256), (120, 121, 253, 254), (131, 130, 261, 252), (124, 123, 260, 263), (127, 126, 259, 262), (130, 129, 257, 261), (123, 122, 255, 260), (126, 125, 258, 259), (129, 128, 256, 257), (122, 120, 254, 255), (121, 131, 252, 253)])
me_cylinder.polygons.foreach_set('use_smooth', [True] * 254)
_uv = me_cylinder.uv_layers.new(name='UVMap')
_uv.uv.foreach_set('vector', [0.3333, 0.9895, 0.4167, 0.9895, 0.4167, 0.9895, 0.3333, 0.9895, 0.9167, 0.9895, 1.0, 0.9895, 1.0, 0.9895, 0.9167, 0.9895, 0.25, 0.49, 0.37, 0.4578, 0.37, 0.4578, 0.25, 0.49, 0.13, 0.04215, 0.04215, 0.13, 0.04215, 0.13, 0.13, 0.04215, 0.25, 0.9895, 0.3333, 0.9895, 0.3333, 0.9895, 0.25, 0.9895, 0.4578, 0.37, 0.49, 0.25, 0.49, 0.25, 0.4578, 0.37, 0.8333, 0.9895, 0.9167, 0.9895, 0.9167, 0.9895, 0.8333, 0.9895, 0.1667, 0.9895, 0.25, 0.9895, 0.25, 0.9895, 0.1667, 0.9895, 0.01, 0.25, 0.04215, 0.37, 0.04215, 0.37, 0.01, 0.25, 0.75, 0.9895, 0.8333, 0.9895, 0.8333, 0.9895, 0.75, 0.9895, 0.49, 0.25, 0.4578, 0.37, 0.4578, 0.37, 0.49, 0.25, 0.4578, 0.13, 0.37, 0.04215, 0.37, 0.04215, 0.4578, 0.13, 0.08333, 0.9895, 0.1667, 0.9895, 0.1667, 0.9895, 0.08333, 0.9895, 0.75, 0.3405, 0.7952, 0.3284, 0.8284, 0.2952, 0.8405, 0.25, 0.8284, 0.2048, 0.7952, 0.1716, 0.75, 0.1595, 0.7048, 0.1716, 0.6716, 0.2048, 0.6595, 0.25, 0.6716, 0.2952, 0.7048, 0.3284, 0.08333, 0.5, 0.08333, 0.5166, 7.451e-08, 0.5166, 7.451e-08, 0.5, 0.1667, 0.5, 0.1667, 0.5166, 0.08333, 0.5166, 0.08333, 0.5, 0.25, 0.5, 0.25, 0.5166, 0.1667, 0.5166, 0.1667, 0.5, 0.3333, 0.5, 0.3333, 0.5166, 0.25, 0.5166, 0.25, 0.5, 0.4167, 0.5, 0.4167, 0.5166, 0.3333, 0.5166, 0.3333, 0.5, 0.5, 0.5, 0.5, 0.5166, 0.4167, 0.5166, 0.4167, 0.5, 0.5833, 0.5, 0.5833, 0.5166, 0.5, 0.5166, 0.5, 0.5, 0.6667, 0.5, 0.6667, 0.5166, 0.5833, 0.5166, 0.5833, 0.5, 0.75, 0.5, 0.75, 0.5166, 0.6667, 0.5166, 0.6667, 0.5, 0.8333, 0.5, 0.8333, 0.5166, 0.75, 0.5166, 0.75, 0.5, 0.9167, 0.5, 0.9167, 0.5166, 0.8333, 0.5166, 0.8333, 0.5, 1.0, 0.5, 1.0, 0.5166, 0.9167, 0.5166, 0.9167, 0.5, 0.8408, 0.4073, 0.75, 0.4316, 0.75, 0.49, 0.87, 0.4578, 0.9073, 0.3408, 0.8408, 0.4073, 0.87, 0.4578, 0.9578, 0.37, 0.9316, 0.25, 0.9073, 0.3408, 0.9578, 0.37, 0.99, 0.25, 0.9073, 0.1592, 0.9316, 0.25, 0.99, 0.25, 0.9578, 0.13, 0.8408, 0.09272, 0.9073, 0.1592, 0.9578, 0.13, 0.87, 0.04215, 0.75, 0.06839, 0.8408, 0.09272, 0.87, 0.04215, 0.75, 0.01, 0.6592, 0.09272, 0.75, 0.06839, 0.75, 0.01, 0.63, 0.04215, 0.5927, 0.1592, 0.6592, 0.09272, 0.63, 0.04215, 0.5422, 0.13, 0.5684, 0.25, 0.5927, 0.1592, 0.5422, 0.13, 0.51, 0.25, 0.5927, 0.3408, 0.5684, 0.25, 0.51, 0.25, 0.5422, 0.37, 0.6592, 0.4073, 0.5927, 0.3408, 0.5422, 0.37, 0.63, 0.4578, 0.75, 0.4316, 0.6592, 0.4073, 0.63, 0.4578, 0.75, 0.49, 0.7952, 0.3284, 0.75, 0.3405, 0.75, 0.4316, 0.8408, 0.4073, 0.8284, 0.2952, 0.7952, 0.3284, 0.8408, 0.4073, 0.9073, 0.3408, 0.8405, 0.25, 0.8284, 0.2952, 0.9073, 0.3408, 0.9316, 0.25, 0.8284, 0.2048, 0.8405, 0.25, 0.9316, 0.25, 0.9073, 0.1592, 0.7952, 0.1716, 0.8284, 0.2048, 0.9073, 0.1592, 0.8408, 0.09272, 0.75, 0.1595, 0.7952, 0.1716, 0.8408, 0.09272, 0.75, 0.06839, 0.7048, 0.1716, 0.75, 0.1595, 0.75, 0.06839, 0.6592, 0.09272, 0.6716, 0.2048, 0.7048, 0.1716, 0.6592, 0.09272, 0.5927, 0.1592, 0.6595, 0.25, 0.6716, 0.2048, 0.5927, 0.1592, 0.5684, 0.25, 0.6716, 0.2952, 0.6595, 0.25, 0.5684, 0.25, 0.5927, 0.3408, 0.7048, 0.3284, 0.6716, 0.2952, 0.5927, 0.3408, 0.6592, 0.4073, 0.75, 0.3405, 0.7048, 0.3284, 0.6592, 0.4073, 0.75, 0.4316, 0.08333, 0.8322, 0.08333, 0.8771, 7.451e-08, 0.8771, 7.451e-08, 0.8322, 0.1667, 0.8322, 0.1667, 0.8771, 0.08333, 0.8771, 0.08333, 0.8322, 0.25, 0.8322, 0.25, 0.8771, 0.1667, 0.8771, 0.1667, 0.8322, 0.3333, 0.8322, 0.3333, 0.8771, 0.25, 0.8771, 0.25, 0.8322, 0.4167, 0.8322, 0.4167, 0.8771, 0.3333, 0.8771, 0.3333, 0.8322, 0.5, 0.8322, 0.5, 0.8771, 0.4167, 0.8771, 0.4167, 0.8322, 0.5833, 0.8322, 0.5833, 0.8771, 0.5, 0.8771, 0.5, 0.8322, 0.6667, 0.8322, 0.6667, 0.8771, 0.5833, 0.8771, 0.5833, 0.8322, 0.75, 0.8322, 0.75, 0.8771, 0.6667, 0.8771, 0.6667, 0.8322, 0.8333, 0.8322, 0.8333, 0.8771, 0.75, 0.8771, 0.75, 0.8322, 0.9167, 0.8322, 0.9167, 0.8771, 0.8333, 0.8771, 0.8333, 0.8322, 1.0, 0.8322, 1.0, 0.8771, 0.9167, 0.8771, 0.9167, 0.8322, 0.9167, 0.5166, 0.9167, 0.8183, 0.8333, 0.8183, 0.8333, 0.5166, 0.1667, 0.5166, 0.1667, 0.8183, 0.08333, 0.8183, 0.08333, 0.5166, 0.25, 0.5166, 0.25, 0.8183, 0.1667, 0.8183, 0.1667, 0.5166, 0.3333, 0.5166, 0.3333, 0.8183, 0.25, 0.8183, 0.25, 0.5166, 0.4167, 0.5166, 0.4167, 0.8183, 0.3333, 0.8183, 0.3333, 0.5166, 0.5, 0.5166, 0.5, 0.8183, 0.4167, 0.8183, 0.4167, 0.5166, 0.5833, 0.5166, 0.5833, 0.8183, 0.5, 0.8183, 0.5, 0.5166, 0.6667, 0.5166, 0.6667, 0.8183, 0.5833, 0.8183, 0.5833, 0.5166, 0.75, 0.5166, 0.75, 0.8183, 0.6667, 0.8183, 0.6667, 0.5166, 0.8333, 0.5166, 0.8333, 0.8183, 0.75, 0.8183, 0.75, 0.5166, 0.08333, 0.5166, 0.08333, 0.8183, 7.451e-08, 0.8183, 7.451e-08, 0.5166, 0.08333, 0.8771, 0.08333, 0.9895, 7.451e-08, 0.9895, 7.451e-08, 0.8771, 0.1667, 0.8771, 0.1667, 0.9895, 0.08333, 0.9895, 0.08333, 0.8771, 0.25, 0.8771, 0.25, 0.9895, 0.1667, 0.9895, 0.1667, 0.8771, 0.3333, 0.8771, 0.3333, 0.9895, 0.25, 0.9895, 0.25, 0.8771, 0.4167, 0.8771, 0.4167, 0.9895, 0.3333, 0.9895, 0.3333, 0.8771, 0.5, 0.8771, 0.5, 0.9895, 0.4167, 0.9895, 0.4167, 0.8771, 0.5833, 0.8771, 0.5833, 0.9895, 0.5, 0.9895, 0.5, 0.8771, 0.6667, 0.8771, 0.6667, 0.9895, 0.5833, 0.9895, 0.5833, 0.8771, 0.75, 0.8771, 0.75, 0.9895, 0.6667, 0.9895, 0.6667, 0.8771, 0.8333, 0.8771, 0.8333, 0.9895, 0.75, 0.9895, 0.75, 0.8771, 0.9167, 0.8771, 0.9167, 0.9895, 0.8333, 0.9895, 0.8333, 0.8771, 1.0, 0.8771, 1.0, 0.9895, 0.9167, 0.9895, 0.9167, 0.8771, 1.0, 0.9895, 1.0, 1.0, 0.9167, 1.0, 0.9167, 0.9895, 0.9167, 0.9895, 0.9167, 1.0, 0.8333, 1.0, 0.8333, 0.9895, 0.8333, 0.9895, 0.8333, 1.0, 0.75, 1.0, 0.75, 0.9895, 0.75, 0.9895, 0.75, 1.0, 0.6667, 1.0, 0.6667, 0.9895, 0.6667, 0.9895, 0.6667, 1.0, 0.5833, 1.0, 0.5833, 0.9895, 0.5833, 0.9895, 0.5833, 1.0, 0.5, 1.0, 0.5, 0.9895, 0.5, 0.9895, 0.5, 1.0, 0.4167, 1.0, 0.4167, 0.9895, 0.4167, 0.9895, 0.4167, 1.0, 0.3333, 1.0, 0.3333, 0.9895, 0.3333, 0.9895, 0.3333, 1.0, 0.25, 1.0, 0.25, 0.9895, 0.25, 0.9895, 0.25, 1.0, 0.1667, 1.0, 0.1667, 0.9895, 0.1667, 0.9895, 0.1667, 1.0, 0.08333, 1.0, 0.08333, 0.9895, 0.08333, 0.9895, 0.08333, 1.0, 7.451e-08, 1.0, 7.451e-08, 0.9895, 0.37, 0.04215, 0.25, 0.01, 0.25, 0.01, 0.37, 0.04215, 0.04215, 0.37, 0.13, 0.4578, 0.13, 0.4578, 0.04215, 0.37, 0.4167, 0.9895, 0.5, 0.9895, 0.5, 0.9895, 0.4167, 0.9895, 0.49, 0.25, 0.4578, 0.13, 0.4578, 0.13, 0.49, 0.25, 0.5, 0.9895, 0.5833, 0.9895, 0.5833, 0.9895, 0.5, 0.9895, 0.04215, 0.13, 0.01, 0.25, 0.01, 0.25, 0.04215, 0.13, 0.5833, 0.9895, 0.6667, 0.9895, 0.6667, 0.9895, 0.5833, 0.9895, 0.37, 0.4578, 0.4578, 0.37, 0.4578, 0.37, 0.37, 0.4578, 0.25, 0.01, 0.13, 0.04215, 0.13, 0.04215, 0.25, 0.01, 7.451e-08, 0.9895, 0.08333, 0.9895, 0.08333, 0.9895, 7.451e-08, 0.9895, 0.13, 0.4578, 0.25, 0.49, 0.25, 0.49, 0.13, 0.4578, 0.6667, 0.9895, 0.75, 0.9895, 0.75, 0.9895, 0.6667, 0.9895, 0.4578, 0.37, 0.37, 0.4578, 0.37, 0.4578, 0.4578, 0.37, 0.13, 0.4578, 0.04215, 0.37, 0.04215, 0.37, 0.13, 0.4578, 0.4578, 0.37, 0.37, 0.4578, 0.37, 0.4578, 0.4578, 0.37, 0.04215, 0.37, 0.01, 0.25, 0.01, 0.25, 0.04215, 0.37, 0.01, 0.25, 0.04215, 0.13, 0.04215, 0.13, 0.01, 0.25, 0.04215, 0.13, 0.13, 0.04215, 0.13, 0.04215, 0.04215, 0.13, 0.13, 0.04215, 0.25, 0.01, 0.25, 0.01, 0.13, 0.04215, 0.25, 0.01, 0.37, 0.04215, 0.37, 0.04215, 0.25, 0.01, 0.37, 0.04215, 0.4578, 0.13, 0.4578, 0.13, 0.37, 0.04215, 0.4578, 0.13, 0.49, 0.25, 0.49, 0.25, 0.4578, 0.13, 0.25, 0.49, 0.13, 0.4578, 0.13, 0.4578, 0.25, 0.49, 0.37, 0.4578, 0.25, 0.49, 0.25, 0.49, 0.37, 0.4578, 0.25, 0.49, 0.13, 0.4578, 0.13, 0.4578, 0.25, 0.49, 0.01, 0.25, 0.04215, 0.13, 0.04215, 0.13, 0.01, 0.25, 0.25, 0.01, 0.37, 0.04215, 0.37, 0.04215, 0.25, 0.01, 0.49, 0.25, 0.4578, 0.37, 0.4578, 0.37, 0.49, 0.25, 0.04215, 0.37, 0.01, 0.25, 0.01, 0.25, 0.04215, 0.37, 0.13, 0.04215, 0.25, 0.01, 0.25, 0.01, 0.13, 0.04215, 0.4578, 0.13, 0.49, 0.25, 0.49, 0.25, 0.4578, 0.13, 0.13, 0.4578, 0.04215, 0.37, 0.04215, 0.37, 0.13, 0.4578, 0.37, 0.4578, 0.25, 0.49, 0.25, 0.49, 0.37, 0.4578, 0.04215, 0.13, 0.13, 0.04215, 0.13, 0.04215, 0.04215, 0.13, 0.37, 0.04215, 0.4578, 0.13, 0.4578, 0.13, 0.37, 0.04215, 0.25, 0.49, 0.13, 0.4578, 0.13, 0.4578, 0.25, 0.49, 0.3449, 0.0857, 0.4143, 0.1551, 0.4143, 0.1551, 0.3449, 0.0857, 0.4578, 0.37, 0.37, 0.4578, 0.37, 0.4578, 0.4578, 0.37, 0.01, 0.25, 0.04215, 0.13, 0.04215, 0.13, 0.01, 0.25, 0.25, 0.01, 0.37, 0.04215, 0.37, 0.04215, 0.25, 0.01, 0.49, 0.25, 0.4578, 0.37, 0.4578, 0.37, 0.49, 0.25, 0.04215, 0.37, 0.01, 0.25, 0.01, 0.25, 0.04215, 0.37, 0.13, 0.04215, 0.25, 0.01, 0.25, 0.01, 0.13, 0.04215, 0.4578, 0.13, 0.49, 0.25, 0.49, 0.25, 0.4578, 0.13, 0.13, 0.4578, 0.04215, 0.37, 0.04215, 0.37, 0.13, 0.4578, 0.37, 0.4578, 0.25, 0.49, 0.25, 0.49, 0.37, 0.4578, 0.04215, 0.13, 0.13, 0.04215, 0.13, 0.04215, 0.04215, 0.13, 0.37, 0.04215, 0.4578, 0.13, 0.4578, 0.13, 0.37, 0.04215, 0.25, 0.4397, 0.3449, 0.4143, 0.37, 0.4578, 0.25, 0.49, 0.3449, 0.4143, 0.4143, 0.3449, 0.4578, 0.37, 0.37, 0.4578, 0.4143, 0.3449, 0.4397, 0.25, 0.49, 0.25, 0.4578, 0.37, 0.4397, 0.25, 0.4143, 0.1551, 0.4578, 0.13, 0.49, 0.25, 0.4143, 0.1551, 0.3449, 0.0857, 0.37, 0.04215, 0.4578, 0.13, 0.3449, 0.0857, 0.25, 0.06028, 0.25, 0.01, 0.37, 0.04215, 0.25, 0.06028, 0.1551, 0.0857, 0.13, 0.04215, 0.25, 0.01, 0.1551, 0.0857, 0.0857, 0.1551, 0.04215, 0.13, 0.13, 0.04215, 0.0857, 0.1551, 0.06028, 0.25, 0.01, 0.25, 0.04215, 0.13, 0.06028, 0.25, 0.0857, 0.3449, 0.04215, 0.37, 0.01, 0.25, 0.0857, 0.3449, 0.1551, 0.4143, 0.13, 0.4578, 0.04215, 0.37, 0.1551, 0.4143, 0.25, 0.4397, 0.25, 0.49, 0.13, 0.4578, 0.3449, 0.4143, 0.25, 0.4397, 0.1551, 0.4143, 0.0857, 0.3449, 0.06028, 0.25, 0.0857, 0.1551, 0.1551, 0.0857, 0.25, 0.06028, 0.3449, 0.0857, 0.4143, 0.1551, 0.4397, 0.25, 0.4143, 0.3449, 0.25, 0.4397, 0.1551, 0.4143, 0.1551, 0.4143, 0.25, 0.4397, 0.4143, 0.3449, 0.3449, 0.4143, 0.3449, 0.4143, 0.4143, 0.3449, 0.06028, 0.25, 0.0857, 0.1551, 0.0857, 0.1551, 0.06028, 0.25, 0.25, 0.06028, 0.3449, 0.0857, 0.3449, 0.0857, 0.25, 0.06028, 0.4397, 0.25, 0.4143, 0.3449, 0.4143, 0.3449, 0.4397, 0.25, 0.0857, 0.3449, 0.06028, 0.25, 0.06028, 0.25, 0.0857, 0.3449, 0.1551, 0.0857, 0.25, 0.06028, 0.25, 0.06028, 0.1551, 0.0857, 0.4143, 0.1551, 0.4397, 0.25, 0.4397, 0.25, 0.4143, 0.1551, 0.1551, 0.4143, 0.0857, 0.3449, 0.0857, 0.3449, 0.1551, 0.4143, 0.3449, 0.4143, 0.25, 0.4397, 0.25, 0.4397, 0.3449, 0.4143, 0.0857, 0.1551, 0.1551, 0.0857, 0.1551, 0.0857, 0.0857, 0.1551, 0.08333, 0.8322, 7.451e-08, 0.8322, 5.512e-05, 0.8311, 0.08333, 0.8311, 0.08333, 0.8311, 5.512e-05, 0.8311, 0.0002136, 0.8298, 0.08333, 0.8298, 0.08333, 0.8298, 0.0002136, 0.8298, 0.000881, 0.8279, 0.08333, 0.8279, 0.08333, 0.8279, 0.000881, 0.8279, 0.000403, 0.8237, 0.08333, 0.8237, 0.08333, 0.8237, 0.000403, 0.8237, 0.0001026, 0.8209, 0.08333, 0.8209, 0.08333, 0.8209, 0.0001026, 0.8209, 7.451e-08, 0.8183, 0.08333, 0.8183, 0.1667, 0.8322, 0.08333, 0.8322, 0.08333, 0.8311, 0.1667, 0.8311, 0.1667, 0.8311, 0.08333, 0.8311, 0.08333, 0.8298, 0.1667, 0.8298, 0.1667, 0.8298, 0.08333, 0.8298, 0.08333, 0.8279, 0.1667, 0.8279, 0.1667, 0.8279, 0.08333, 0.8279, 0.08333, 0.8237, 0.1667, 0.8237, 0.1667, 0.8237, 0.08333, 0.8237, 0.08333, 0.8209, 0.1667, 0.8209, 0.1667, 0.8209, 0.08333, 0.8209, 0.08333, 0.8183, 0.1667, 0.8183, 0.25, 0.8322, 0.1667, 0.8322, 0.1667, 0.8311, 0.25, 0.8311, 0.25, 0.8311, 0.1667, 0.8311, 0.1667, 0.8298, 0.25, 0.8298, 0.25, 0.8298, 0.1667, 0.8298, 0.1667, 0.8279, 0.25, 0.8279, 0.25, 0.8279, 0.1667, 0.8279, 0.1667, 0.8237, 0.25, 0.8237, 0.25, 0.8237, 0.1667, 0.8237, 0.1667, 0.8209, 0.25, 0.8209, 0.25, 0.8209, 0.1667, 0.8209, 0.1667, 0.8183, 0.25, 0.8183, 0.3333, 0.8322, 0.25, 0.8322, 0.25, 0.8311, 0.3333, 0.8311, 0.3333, 0.8311, 0.25, 0.8311, 0.25, 0.8298, 0.3333, 0.8298, 0.3333, 0.8298, 0.25, 0.8298, 0.25, 0.8279, 0.3333, 0.8279, 0.3333, 0.8279, 0.25, 0.8279, 0.25, 0.8237, 0.3333, 0.8237, 0.3333, 0.8237, 0.25, 0.8237, 0.25, 0.8209, 0.3333, 0.8209, 0.3333, 0.8209, 0.25, 0.8209, 0.25, 0.8183, 0.3333, 0.8183, 0.4167, 0.8322, 0.3333, 0.8322, 0.3333, 0.8311, 0.4167, 0.8311, 0.4167, 0.8311, 0.3333, 0.8311, 0.3333, 0.8298, 0.4167, 0.8298, 0.4167, 0.8298, 0.3333, 0.8298, 0.3333, 0.8279, 0.4167, 0.8279, 0.4167, 0.8279, 0.3333, 0.8279, 0.3333, 0.8237, 0.4167, 0.8237, 0.4167, 0.8237, 0.3333, 0.8237, 0.3333, 0.8209, 0.4167, 0.8209, 0.4167, 0.8209, 0.3333, 0.8209, 0.3333, 0.8183, 0.4167, 0.8183, 0.5, 0.8322, 0.4167, 0.8322, 0.4167, 0.8311, 0.5, 0.8311, 0.5, 0.8311, 0.4167, 0.8311, 0.4167, 0.8298, 0.5, 0.8298, 0.5, 0.8298, 0.4167, 0.8298, 0.4167, 0.8279, 0.5, 0.8279, 0.5, 0.8279, 0.4167, 0.8279, 0.4167, 0.8237, 0.5, 0.8237, 0.5, 0.8237, 0.4167, 0.8237, 0.4167, 0.8209, 0.5, 0.8209, 0.5, 0.8209, 0.4167, 0.8209, 0.4167, 0.8183, 0.5, 0.8183, 0.5833, 0.8322, 0.5, 0.8322, 0.5, 0.8311, 0.5833, 0.8311, 0.5833, 0.8311, 0.5, 0.8311, 0.5, 0.8298, 0.5833, 0.8298, 0.5833, 0.8298, 0.5, 0.8298, 0.5, 0.8279, 0.5833, 0.8279, 0.5833, 0.8279, 0.5, 0.8279, 0.5, 0.8237, 0.5833, 0.8237, 0.5833, 0.8237, 0.5, 0.8237, 0.5, 0.8209, 0.5833, 0.8209, 0.5833, 0.8209, 0.5, 0.8209, 0.5, 0.8183, 0.5833, 0.8183, 0.6667, 0.8322, 0.5833, 0.8322, 0.5833, 0.8311, 0.6667, 0.8311, 0.6667, 0.8311, 0.5833, 0.8311, 0.5833, 0.8298, 0.6667, 0.8298, 0.6667, 0.8298, 0.5833, 0.8298, 0.5833, 0.8279, 0.6667, 0.8279, 0.6667, 0.8279, 0.5833, 0.8279, 0.5833, 0.8237, 0.6667, 0.8237, 0.6667, 0.8237, 0.5833, 0.8237, 0.5833, 0.8209, 0.6667, 0.8209, 0.6667, 0.8209, 0.5833, 0.8209, 0.5833, 0.8183, 0.6667, 0.8183, 0.75, 0.8322, 0.6667, 0.8322, 0.6667, 0.8311, 0.75, 0.8311, 0.75, 0.8311, 0.6667, 0.8311, 0.6667, 0.8298, 0.75, 0.8298, 0.75, 0.8298, 0.6667, 0.8298, 0.6667, 0.8279, 0.75, 0.8279, 0.75, 0.8279, 0.6667, 0.8279, 0.6667, 0.8237, 0.75, 0.8237, 0.75, 0.8237, 0.6667, 0.8237, 0.6667, 0.8209, 0.75, 0.8209, 0.75, 0.8209, 0.6667, 0.8209, 0.6667, 0.8183, 0.75, 0.8183, 0.8333, 0.8322, 0.75, 0.8322, 0.75, 0.8311, 0.8333, 0.8311, 0.8333, 0.8311, 0.75, 0.8311, 0.75, 0.8298, 0.8333, 0.8298, 0.8333, 0.8298, 0.75, 0.8298, 0.75, 0.8279, 0.8333, 0.8279, 0.8333, 0.8279, 0.75, 0.8279, 0.75, 0.8237, 0.8333, 0.8237, 0.8333, 0.8237, 0.75, 0.8237, 0.75, 0.8209, 0.8333, 0.8209, 0.8333, 0.8209, 0.75, 0.8209, 0.75, 0.8183, 0.8333, 0.8183, 0.9167, 0.8322, 0.8333, 0.8322, 0.8333, 0.8311, 0.9167, 0.8311, 0.9167, 0.8311, 0.8333, 0.8311, 0.8333, 0.8298, 0.9167, 0.8298, 0.9167, 0.8298, 0.8333, 0.8298, 0.8333, 0.8279, 0.9167, 0.8279, 0.9167, 0.8279, 0.8333, 0.8279, 0.8333, 0.8237, 0.9167, 0.8237, 0.9167, 0.8237, 0.8333, 0.8237, 0.8333, 0.8209, 0.9167, 0.8209, 0.9167, 0.8209, 0.8333, 0.8209, 0.8333, 0.8183, 0.9167, 0.8183, 1.0, 0.8322, 0.9167, 0.8322, 0.9167, 0.8311, 0.9999, 0.8311, 0.9999, 0.8311, 0.9167, 0.8311, 0.9167, 0.8298, 0.9998, 0.8298, 0.9998, 0.8298, 0.9167, 0.8298, 0.9167, 0.8279, 0.9991, 0.8279, 0.9991, 0.8279, 0.9167, 0.8279, 0.9167, 0.8237, 0.9996, 0.8237, 0.9996, 0.8237, 0.9167, 0.8237, 0.9167, 0.8209, 0.9999, 0.8209, 0.9999, 0.8209, 0.9167, 0.8209, 0.9167, 0.8183, 1.0, 0.8183, 1.0, 0.5166, 1.0, 0.8183, 0.9167, 0.8183, 0.9167, 0.5166, 0.37, 0.04215, 0.4578, 0.13, 0.4578, 0.13, 0.37, 0.04215, 0.04215, 0.13, 0.13, 0.04215, 0.13, 0.04215, 0.04215, 0.13, 0.37, 0.4578, 0.25, 0.49, 0.25, 0.49, 0.37, 0.4578, 0.13, 0.4578, 0.04215, 0.37, 0.04215, 0.37, 0.13, 0.4578, 0.4578, 0.13, 0.49, 0.25, 0.49, 0.25, 0.4578, 0.13, 0.13, 0.04215, 0.25, 0.01, 0.25, 0.01, 0.13, 0.04215, 0.04215, 0.37, 0.01, 0.25, 0.01, 0.25, 0.04215, 0.37, 0.49, 0.25, 0.4578, 0.37, 0.4578, 0.37, 0.49, 0.25, 0.25, 0.01, 0.37, 0.04215, 0.37, 0.04215, 0.25, 0.01, 0.01, 0.25, 0.04215, 0.13, 0.04215, 0.13, 0.01, 0.25, 0.4578, 0.37, 0.37, 0.4578, 0.37, 0.4578, 0.4578, 0.37, 0.25, 0.49, 0.13, 0.4578, 0.13, 0.4578, 0.25, 0.49])
me_cylinder.materials.append(mat_glass)
me_cylinder.use_remesh_fix_poles = True
me_cylinder.use_remesh_preserve_attributes = False
me_cylinder.use_mirror_vertex_groups = False
me_cylinder.update()
me_cylinder_001 = bpy.data.meshes.new('Cylinder.001')
me_cylinder_001.from_pydata([(0.03701, 0.06411, -0.1925), (7.901e-09, 0.07402, -0.1925), (0.06411, 0.03701, -0.1925), (0.07402, -6.798e-09, -0.1925), (0.06411, -0.03701, -0.1925), (0.03701, -0.06411, -0.1925), (1.024e-08, -0.07402, -0.1925), (-0.03701, -0.06411, -0.1925), (-0.06411, -0.03701, -0.1925), (-0.07402, -3.958e-08, -0.1925), (-0.06411, 0.03701, -0.1925), (-0.03701, 0.06411, -0.1925), (0.04682, 0.08109, -0.1925), (2.756e-09, 0.09364, -0.1925), (0.08109, 0.04682, -0.1925), (0.09364, -7.101e-09, -0.1925), (0.08109, -0.04682, -0.1925), (0.04682, -0.08109, -0.1925), (1.69e-08, -0.09364, -0.1925), (-0.04682, -0.08109, -0.1925), (-0.08109, -0.04682, -0.1925), (-0.09364, -4.654e-08, -0.1925), (-0.08109, 0.04682, -0.1925), (-0.04682, 0.08109, -0.1925), (0.0171, 0.02962, -0.1768), (1.479e-09, 0.0342, -0.1768), (0.02962, 0.0171, -0.1768), (0.0342, -9.125e-09, -0.1768), (0.02962, -0.0171, -0.1768), (0.0171, -0.02962, -0.1768), (2.558e-09, -0.0342, -0.1768), (-0.0171, -0.02962, -0.1768), (-0.02962, -0.0171, -0.1768), (-0.0342, -2.427e-08, -0.1768), (-0.02962, 0.0171, -0.1768), (-0.0171, 0.02962, -0.1768), (0.08109, -0.04682, -0.04611), (0.07902, -0.04562, -0.04316), (0.07969, -0.04601, -0.04346), (0.08027, -0.04635, -0.04395), (0.08072, -0.0466, -0.04458), (0.081, -0.04676, -0.04532), (0.04682, -0.08109, -0.04611), (0.04676, -0.081, -0.04532), (0.0466, -0.08072, -0.04458), (0.04635, -0.08027, -0.04395), (0.04601, -0.07969, -0.04346), (0.04562, -0.07902, -0.04316), (-0.04682, -0.08109, -0.04611), (-0.04562, -0.07902, -0.04316), (-0.04601, -0.07969, -0.04346), (-0.04635, -0.08027, -0.04395), (-0.0466, -0.08072, -0.04458), (-0.04676, -0.081, -0.04532), (-0.08109, -0.04682, -0.04611), (-0.081, -0.04676, -0.04532), (-0.08072, -0.0466, -0.04458), (-0.08027, -0.04635, -0.04395), (-0.07969, -0.04601, -0.04346), (-0.07902, -0.04562, -0.04316), (2.756e-09, 0.09364, -0.04611), (3.383e-09, 0.09124, -0.04316), (3.182e-09, 0.09202, -0.04346), (2.996e-09, 0.09269, -0.04395), (2.862e-09, 0.0932, -0.04458), (2.787e-09, 0.09353, -0.04532), (0.04682, 0.08109, -0.04611), (0.04676, 0.081, -0.04532), (0.0466, 0.08072, -0.04458), (0.04635, 0.08027, -0.04395), (0.04601, 0.07969, -0.04346), (0.04562, 0.07902, -0.04316), (-0.08109, 0.04682, -0.04611), (-0.07902, 0.04562, -0.04316), (-0.07969, 0.04601, -0.04346), (-0.08027, 0.04635, -0.04395), (-0.08072, 0.0466, -0.04458), (-0.081, 0.04676, -0.04532), (-0.04682, 0.08109, -0.04611), (-0.04676, 0.081, -0.04532), (-0.0466, 0.08072, -0.04458), (-0.04635, 0.08027, -0.04395), (-0.04601, 0.07969, -0.04346), (-0.04562, 0.07902, -0.04316), (0.09364, -7.101e-09, -0.04611), (0.09124, -7.066e-09, -0.04316), (0.09202, -7.073e-09, -0.04346), (0.09269, -7.081e-09, -0.04395), (0.0932, -7.095e-09, -0.04458), (0.09353, -7.099e-09, -0.04532), (1.69e-08, -0.09364, -0.04611), (1.608e-08, -0.09124, -0.04316), (1.634e-08, -0.09202, -0.04346), (1.656e-08, -0.09269, -0.04395), (1.674e-08, -0.0932, -0.04458), (1.686e-08, -0.09353, -0.04532), (-0.09364, -4.654e-08, -0.04611), (-0.09124, -4.57e-08, -0.04316), (-0.09202, -4.597e-08, -0.04346), (-0.09269, -4.62e-08, -0.04395), (-0.0932, -4.639e-08, -0.04458), (-0.09353, -4.651e-08, -0.04532), (0.08109, 0.04682, -0.04611), (0.07902, 0.04562, -0.04316), (0.07969, 0.04601, -0.04346), (0.08027, 0.04635, -0.04395), (0.08072, 0.0466, -0.04458), (0.081, 0.04676, -0.04532)], [], [(5, 29, 28, 4), (1, 13, 12, 0), (0, 12, 14, 2), (2, 14, 15, 3), (3, 15, 16, 4), (4, 16, 17, 5), (5, 17, 18, 6), (6, 18, 19, 7), (7, 19, 20, 8), (8, 20, 21, 9), (9, 21, 22, 10), (10, 22, 23, 11), (11, 23, 13, 1), (24, 26, 27, 28, 29, 30, 31, 32, 33, 34, 35, 25), (1, 25, 35, 11), (2, 26, 24, 0), (9, 33, 32, 8), (6, 30, 29, 5), (3, 27, 26, 2), (10, 34, 33, 9), (7, 31, 30, 6), (4, 28, 27, 3), (11, 35, 34, 10), (0, 24, 25, 1), (8, 32, 31, 7), (47, 37, 85, 103, 71, 61, 83, 73, 97, 59, 49, 91), (36, 16, 15, 84), (48, 19, 18, 90), (60, 13, 23, 78), (72, 22, 21, 96), (90, 18, 17, 42), (96, 21, 20, 54), (84, 15, 14, 102), (54, 20, 19, 48), (66, 12, 13, 60), (78, 23, 22, 72), (102, 14, 12, 66), (36, 41, 43, 42), (41, 40, 44, 43), (40, 39, 45, 44), (39, 38, 46, 45), (38, 37, 47, 46), (48, 53, 55, 54), (53, 52, 56, 55), (52, 51, 57, 56), (51, 50, 58, 57), (50, 49, 59, 58), (60, 65, 67, 66), (65, 64, 68, 67), (64, 63, 69, 68), (63, 62, 70, 69), (62, 61, 71, 70), (72, 77, 79, 78), (77, 76, 80, 79), (76, 75, 81, 80), (75, 74, 82, 81), (74, 73, 83, 82), (84, 89, 41, 36), (89, 88, 40, 41), (88, 87, 39, 40), (87, 86, 38, 39), (86, 85, 37, 38), (90, 95, 53, 48), (95, 94, 52, 53), (94, 93, 51, 52), (93, 92, 50, 51), (92, 91, 49, 50), (96, 101, 77, 72), (101, 100, 76, 77), (100, 99, 75, 76), (99, 98, 74, 75), (98, 97, 73, 74), (102, 107, 89, 84), (107, 106, 88, 89), (106, 105, 87, 88), (105, 104, 86, 87), (104, 103, 85, 86), (42, 43, 95, 90), (43, 44, 94, 95), (44, 45, 93, 94), (45, 46, 92, 93), (46, 47, 91, 92), (54, 55, 101, 96), (55, 56, 100, 101), (56, 57, 99, 100), (57, 58, 98, 99), (58, 59, 97, 98), (66, 67, 107, 102), (67, 68, 106, 107), (68, 69, 105, 106), (69, 70, 104, 105), (70, 71, 103, 104), (78, 79, 65, 60), (79, 80, 64, 65), (80, 81, 63, 64), (81, 82, 62, 63), (82, 83, 61, 62), (42, 17, 16, 36)])
me_cylinder_001.polygons.foreach_set('use_smooth', [True] * 98)
me_cylinder_001.polygons.foreach_set('material_index', [1, 1, 1, 1, 1, 1, 1, 1, 1, 1, 1, 1, 1, 1, 1, 1, 1, 1, 1, 1, 1, 1, 1, 1, 1, 1, 1, 1, 1, 1, 1, 1, 1, 1, 1, 1, 1, 1, 1, 1, 1, 1, 1, 1, 1, 1, 1, 1, 1, 1, 1, 1, 1, 1, 1, 1, 1, 1, 1, 1, 1, 1, 1, 1, 1, 1, 1, 1, 1, 1, 1, 1, 1, 1, 1, 1, 1, 1, 1, 1, 1, 1, 1, 1, 1, 1, 1, 1, 1, 1, 1, 1, 1, 1, 1, 1, 1, 1])
_uv = me_cylinder_001.uv_layers.new(name='UVMap')
_uv.uv.foreach_set('vector', [0.3449, 0.0857, 0.3449, 0.0857, 0.4143, 0.1551, 0.4143, 0.1551, 0.25, 0.4397, 0.25, 0.49, 0.37, 0.4578, 0.3449, 0.4143, 0.3449, 0.4143, 0.37, 0.4578, 0.4578, 0.37, 0.4143, 0.3449, 0.4143, 0.3449, 0.4578, 0.37, 0.49, 0.25, 0.4397, 0.25, 0.4397, 0.25, 0.49, 0.25, 0.4578, 0.13, 0.4143, 0.1551, 0.4143, 0.1551, 0.4578, 0.13, 0.37, 0.04215, 0.3449, 0.0857, 0.3449, 0.0857, 0.37, 0.04215, 0.25, 0.01, 0.25, 0.06028, 0.25, 0.06028, 0.25, 0.01, 0.13, 0.04215, 0.1551, 0.0857, 0.1551, 0.0857, 0.13, 0.04215, 0.04215, 0.13, 0.0857, 0.1551, 0.0857, 0.1551, 0.04215, 0.13, 0.01, 0.25, 0.06028, 0.25, 0.06028, 0.25, 0.01, 0.25, 0.04215, 0.37, 0.0857, 0.3449, 0.0857, 0.3449, 0.04215, 0.37, 0.13, 0.4578, 0.1551, 0.4143, 0.1551, 0.4143, 0.13, 0.4578, 0.25, 0.49, 0.25, 0.4397, 0.3449, 0.4143, 0.4143, 0.3449, 0.4397, 0.25, 0.4143, 0.1551, 0.3449, 0.0857, 0.25, 0.06028, 0.1551, 0.0857, 0.0857, 0.1551, 0.06028, 0.25, 0.0857, 0.3449, 0.1551, 0.4143, 0.25, 0.4397, 0.25, 0.4397, 0.25, 0.4397, 0.1551, 0.4143, 0.1551, 0.4143, 0.4143, 0.3449, 0.4143, 0.3449, 0.3449, 0.4143, 0.3449, 0.4143, 0.06028, 0.25, 0.06028, 0.25, 0.0857, 0.1551, 0.0857, 0.1551, 0.25, 0.06028, 0.25, 0.06028, 0.3449, 0.0857, 0.3449, 0.0857, 0.4397, 0.25, 0.4397, 0.25, 0.4143, 0.3449, 0.4143, 0.3449, 0.0857, 0.3449, 0.0857, 0.3449, 0.06028, 0.25, 0.06028, 0.25, 0.1551, 0.0857, 0.1551, 0.0857, 0.25, 0.06028, 0.25, 0.06028, 0.4143, 0.1551, 0.4143, 0.1551, 0.4397, 0.25, 0.4397, 0.25, 0.1551, 0.4143, 0.1551, 0.4143, 0.0857, 0.3449, 0.0857, 0.3449, 0.3449, 0.4143, 0.3449, 0.4143, 0.25, 0.4397, 0.25, 0.4397, 0.0857, 0.1551, 0.0857, 0.1551, 0.1551, 0.0857, 0.1551, 0.0857, 0.3669, 0.04748, 0.4525, 0.1331, 0.4838, 0.25, 0.4525, 0.3669, 0.3669, 0.4525, 0.25, 0.4838, 0.1331, 0.4525, 0.04748, 0.3669, 0.01615, 0.25, 0.04748, 0.1331, 0.1331, 0.04748, 0.25, 0.01615, 0.4578, 0.13, 0.4578, 0.13, 0.49, 0.25, 0.49, 0.25, 0.13, 0.04215, 0.13, 0.04215, 0.25, 0.01, 0.25, 0.01, 0.25, 0.49, 0.25, 0.49, 0.13, 0.4578, 0.13, 0.4578, 0.04215, 0.37, 0.04215, 0.37, 0.01, 0.25, 0.01, 0.25, 0.25, 0.01, 0.25, 0.01, 0.37, 0.04215, 0.37, 0.04215, 0.01, 0.25, 0.01, 0.25, 0.04215, 0.13, 0.04215, 0.13, 0.49, 0.25, 0.49, 0.25, 0.4578, 0.37, 0.4578, 0.37, 0.04215, 0.13, 0.04215, 0.13, 0.13, 0.04215, 0.13, 0.04215, 0.37, 0.4578, 0.37, 0.4578, 0.25, 0.49, 0.25, 0.49, 0.13, 0.4578, 0.13, 0.4578, 0.04215, 0.37, 0.04215, 0.37, 0.4578, 0.37, 0.4578, 0.37, 0.37, 0.4578, 0.37, 0.4578, 0.4578, 0.13, 0.4578, 0.13, 0.37, 0.04217, 0.37, 0.04215, 0.4578, 0.13, 0.4578, 0.13, 0.37, 0.04222, 0.37, 0.04217, 0.4578, 0.13, 0.4577, 0.1301, 0.3699, 0.04229, 0.37, 0.04222, 0.4577, 0.1301, 0.4543, 0.1321, 0.3679, 0.04575, 0.3699, 0.04229, 0.4543, 0.1321, 0.4525, 0.1331, 0.3669, 0.04748, 0.3679, 0.04575, 0.13, 0.04215, 0.13, 0.04217, 0.04217, 0.13, 0.04215, 0.13, 0.13, 0.04217, 0.13, 0.04222, 0.04222, 0.13, 0.04217, 0.13, 0.13, 0.04222, 0.1301, 0.04229, 0.04229, 0.1301, 0.04222, 0.13, 0.1301, 0.04229, 0.1321, 0.04575, 0.04575, 0.1321, 0.04229, 0.1301, 0.1321, 0.04575, 0.1331, 0.04748, 0.04748, 0.1331, 0.04575, 0.1321, 0.25, 0.49, 0.25, 0.49, 0.37, 0.4578, 0.37, 0.4578, 0.25, 0.49, 0.25, 0.4899, 0.37, 0.4578, 0.37, 0.4578, 0.25, 0.4899, 0.25, 0.4898, 0.3699, 0.4577, 0.37, 0.4578, 0.25, 0.4898, 0.25, 0.4859, 0.3679, 0.4543, 0.3699, 0.4577, 0.25, 0.4859, 0.25, 0.4838, 0.3669, 0.4525, 0.3679, 0.4543, 0.04215, 0.37, 0.04217, 0.37, 0.13, 0.4578, 0.13, 0.4578, 0.04217, 0.37, 0.04222, 0.37, 0.13, 0.4578, 0.13, 0.4578, 0.04222, 0.37, 0.04229, 0.3699, 0.1301, 0.4577, 0.13, 0.4578, 0.04229, 0.3699, 0.04575, 0.3679, 0.1321, 0.4543, 0.1301, 0.4577, 0.04575, 0.3679, 0.04748, 0.3669, 0.1331, 0.4525, 0.1321, 0.4543, 0.49, 0.25, 0.49, 0.25, 0.4578, 0.13, 0.4578, 0.13, 0.49, 0.25, 0.4899, 0.25, 0.4578, 0.13, 0.4578, 0.13, 0.4899, 0.25, 0.4898, 0.25, 0.4577, 0.1301, 0.4578, 0.13, 0.4898, 0.25, 0.4859, 0.25, 0.4543, 0.1321, 0.4577, 0.1301, 0.4859, 0.25, 0.4838, 0.25, 0.4525, 0.1331, 0.4543, 0.1321, 0.25, 0.01, 0.25, 0.01002, 0.13, 0.04217, 0.13, 0.04215, 0.25, 0.01002, 0.25, 0.01007, 0.13, 0.04222, 0.13, 0.04217, 0.25, 0.01007, 0.25, 0.01016, 0.1301, 0.04229, 0.13, 0.04222, 0.25, 0.01016, 0.25, 0.01415, 0.1321, 0.04575, 0.1301, 0.04229, 0.25, 0.01415, 0.25, 0.01615, 0.1331, 0.04748, 0.1321, 0.04575, 0.01, 0.25, 0.01002, 0.25, 0.04217, 0.37, 0.04215, 0.37, 0.01002, 0.25, 0.01007, 0.25, 0.04222, 0.37, 0.04217, 0.37, 0.01007, 0.25, 0.01016, 0.25, 0.04229, 0.3699, 0.04222, 0.37, 0.01016, 0.25, 0.01415, 0.25, 0.04575, 0.3679, 0.04229, 0.3699, 0.01415, 0.25, 0.01615, 0.25, 0.04748, 0.3669, 0.04575, 0.3679, 0.4578, 0.37, 0.4578, 0.37, 0.49, 0.25, 0.49, 0.25, 0.4578, 0.37, 0.4578, 0.37, 0.4899, 0.25, 0.49, 0.25, 0.4578, 0.37, 0.4577, 0.3699, 0.4898, 0.25, 0.4899, 0.25, 0.4577, 0.3699, 0.4543, 0.3679, 0.4859, 0.25, 0.4898, 0.25, 0.4543, 0.3679, 0.4525, 0.3669, 0.4838, 0.25, 0.4859, 0.25, 0.37, 0.04215, 0.37, 0.04217, 0.25, 0.01002, 0.25, 0.01, 0.37, 0.04217, 0.37, 0.04222, 0.25, 0.01007, 0.25, 0.01002, 0.37, 0.04222, 0.3699, 0.04229, 0.25, 0.01016, 0.25, 0.01007, 0.3699, 0.04229, 0.3679, 0.04575, 0.25, 0.01415, 0.25, 0.01016, 0.3679, 0.04575, 0.3669, 0.04748, 0.25, 0.01615, 0.25, 0.01415, 0.04215, 0.13, 0.04217, 0.13, 0.01002, 0.25, 0.01, 0.25, 0.04217, 0.13, 0.04222, 0.13, 0.01007, 0.25, 0.01002, 0.25, 0.04222, 0.13, 0.04229, 0.1301, 0.01016, 0.25, 0.01007, 0.25, 0.04229, 0.1301, 0.04575, 0.1321, 0.01415, 0.25, 0.01016, 0.25, 0.04575, 0.1321, 0.04748, 0.1331, 0.01615, 0.25, 0.01415, 0.25, 0.37, 0.4578, 0.37, 0.4578, 0.4578, 0.37, 0.4578, 0.37, 0.37, 0.4578, 0.37, 0.4578, 0.4578, 0.37, 0.4578, 0.37, 0.37, 0.4578, 0.3699, 0.4577, 0.4577, 0.3699, 0.4578, 0.37, 0.3699, 0.4577, 0.3679, 0.4543, 0.4543, 0.3679, 0.4577, 0.3699, 0.3679, 0.4543, 0.3669, 0.4525, 0.4525, 0.3669, 0.4543, 0.3679, 0.13, 0.4578, 0.13, 0.4578, 0.25, 0.49, 0.25, 0.49, 0.13, 0.4578, 0.13, 0.4578, 0.25, 0.4899, 0.25, 0.49, 0.13, 0.4578, 0.1301, 0.4577, 0.25, 0.4898, 0.25, 0.4899, 0.1301, 0.4577, 0.1321, 0.4543, 0.25, 0.4859, 0.25, 0.4898, 0.1321, 0.4543, 0.1331, 0.4525, 0.25, 0.4838, 0.25, 0.4859, 0.37, 0.04215, 0.37, 0.04215, 0.4578, 0.13, 0.4578, 0.13])
me_cylinder_001.materials.append(mat_glass)
me_cylinder_001.materials.append(mat_wine)
me_cylinder_001.use_remesh_fix_poles = True
me_cylinder_001.use_remesh_preserve_attributes = False
me_cylinder_001.use_mirror_vertex_groups = False
me_cylinder_001.update()
me_cube_004 = bpy.data.meshes.new('Cube.004')
me_cube_004.from_pydata([(-0.06785, -0.06785, -0.075), (-0.01675, -0.01675, -0.0579), (-0.06785, 0.06785, -0.075), (-0.01675, 0.01675, -0.0579), (0.06785, -0.06785, -0.075), (0.01675, -0.01675, -0.0579), (0.06785, 0.06785, -0.075), (0.01675, 0.01675, -0.0579), (-0.075, -0.075, -0.06117), (-0.075, 0.075, -0.06117), (0.075, 0.075, -0.06117), (0.075, -0.075, -0.06117), (-0.06785, -0.06785, -0.06117), (-0.06785, 0.06785, -0.06117), (0.06785, 0.06785, -0.06117), (0.06785, -0.06785, -0.06117), (-0.06785, -0.06785, 0.1163), (-0.06785, 0.06785, 0.1163), (0.06785, 0.06785, 0.1163), (0.06785, -0.06785, 0.1163), (-0.04262, -0.04262, 0.1391), (-0.04262, 0.04262, 0.1391), (0.04262, 0.04262, 0.1391), (0.04262, -0.04262, 0.1391), (-0.03856, -0.03856, 0.1391), (-0.03856, 0.03856, 0.1391), (0.03856, 0.03856, 0.1391), (0.03856, -0.03856, 0.1391), (-0.01988, -0.01988, 0.171), (-0.01988, 0.01988, 0.171), (0.01988, 0.01988, 0.171), (0.01988, -0.01988, 0.171), (-0.01798, -0.01798, 0.171), (-0.01798, 0.01798, 0.171), (0.01798, 0.01798, 0.171), (0.01798, -0.01798, 0.171), (-0.01988, -0.01988, 0.2447), (-0.01988, 0.01988, 0.2447), (0.01988, 0.01988, 0.2447), (0.01988, -0.01988, 0.2447), (-0.01798, -0.01798, 0.2447), (-0.01798, 0.01798, 0.2447), (0.01798, 0.01798, 0.2447), (0.01798, -0.01798, 0.2447), (-0.075, -0.075, 0.1125), (-0.07193, -0.07193, 0.1185), (-0.0749, -0.0749, 0.1136), (-0.07459, -0.07459, 0.1147), (-0.0741, -0.0741, 0.1158), (-0.07346, -0.07346, 0.1169), (-0.07272, -0.07272, 0.1178), (-0.07193, 0.07193, 0.1185), (-0.075, 0.075, 0.1125), (-0.07272, 0.07272, 0.1178), (-0.07346, 0.07346, 0.1169), (-0.0741, 0.0741, 0.1158), (-0.07459, 0.07459, 0.1147), (-0.0749, 0.0749, 0.1136), (0.07193, 0.07193, 0.1185), (0.075, 0.075, 0.1125), (0.07272, 0.07272, 0.1178), (0.07346, 0.07346, 0.1169), (0.0741, 0.0741, 0.1158), (0.07459, 0.07459, 0.1147), (0.0749, 0.0749, 0.1136), (0.07193, -0.07193, 0.1185), (0.075, -0.075, 0.1125), (0.07272, -0.07272, 0.1178), (0.07346, -0.07346, 0.1169), (0.0741, -0.0741, 0.1158), (0.07459, -0.07459, 0.1147), (0.0749, -0.0749, 0.1136)], [], [(0, 8, 9, 2), (2, 9, 10, 6), (6, 10, 11, 4), (4, 11, 8, 0), (2, 6, 4, 0), (7, 3, 1, 5), (9, 8, 44, 52), (45, 65, 23, 20), (13, 14, 18, 17), (15, 12, 16, 19), (1, 3, 13, 12), (3, 7, 14, 13), (7, 5, 15, 14), (5, 1, 12, 15), (58, 51, 21, 22), (17, 18, 26, 25), (19, 16, 24, 27), (8, 11, 66, 44), (65, 58, 22, 23), (14, 15, 19, 18), (12, 13, 17, 16), (21, 20, 28, 29), (23, 22, 30, 31), (24, 25, 33, 32), (26, 27, 35, 34), (10, 9, 52, 59), (18, 19, 27, 26), (16, 17, 25, 24), (11, 10, 59, 66), (31, 30, 38, 39), (32, 33, 41, 40), (34, 35, 43, 42), (30, 29, 37, 38), (27, 24, 32, 35), (25, 26, 34, 33), (20, 23, 31, 28), (22, 21, 29, 30), (40, 41, 37, 36), (41, 42, 38, 37), (42, 43, 39, 38), (43, 40, 36, 39), (29, 28, 36, 37), (35, 32, 40, 43), (33, 34, 42, 41), (28, 31, 39, 36), (45, 51, 53, 50), (50, 53, 54, 49), (49, 54, 55, 48), (48, 55, 56, 47), (47, 56, 57, 46), (46, 57, 52, 44), (51, 58, 60, 53), (53, 60, 61, 54), (54, 61, 62, 55), (55, 62, 63, 56), (56, 63, 64, 57), (57, 64, 59, 52), (58, 65, 67, 60), (60, 67, 68, 61), (61, 68, 69, 62), (62, 69, 70, 63), (63, 70, 71, 64), (64, 71, 66, 59), (65, 45, 50, 67), (67, 50, 49, 68), (68, 49, 48, 69), (69, 48, 47, 70), (70, 47, 46, 71), (71, 46, 44, 66), (51, 45, 20, 21)])
me_cube_004.polygons.foreach_set('use_smooth', [True] * 70)
_uv = me_cube_004.uv_layers.new(name='UVMap')
_uv.uv.foreach_set('vector', [0.375, 0.0, 0.625, 0.0, 0.625, 0.25, 0.375, 0.25, 0.375, 0.25, 0.625, 0.25, 0.625, 0.5, 0.375, 0.5, 0.375, 0.5, 0.625, 0.5, 0.625, 0.75, 0.375, 0.75, 0.375, 0.75, 0.625, 0.75, 0.625, 1.0, 0.375, 1.0, 0.125, 0.5, 0.375, 0.5, 0.375, 0.75, 0.125, 0.75, 0.7221, 0.5971, 0.7779, 0.5971, 0.7779, 0.6529, 0.7221, 0.6529, 0.625, 0.25, 0.625, 0.0, 0.625, 0.0, 0.625, 0.25, 0.625, 1.0, 0.625, 0.75, 0.625, 0.75, 0.625, 1.0, 0.8631, 0.5119, 0.6369, 0.5119, 0.6369, 0.5119, 0.8631, 0.5119, 0.6369, 0.7381, 0.8631, 0.7381, 0.8631, 0.7381, 0.6369, 0.7381, 0.7779, 0.6529, 0.7779, 0.5971, 0.8631, 0.5119, 0.8631, 0.7381, 0.7779, 0.5971, 0.7221, 0.5971, 0.6369, 0.5119, 0.8631, 0.5119, 0.7221, 0.5971, 0.7221, 0.6529, 0.6369, 0.7381, 0.6369, 0.5119, 0.7221, 0.6529, 0.7779, 0.6529, 0.8631, 0.7381, 0.6369, 0.7381, 0.625, 0.5, 0.625, 0.25, 0.625, 0.25, 0.625, 0.5, 0.8631, 0.5119, 0.6369, 0.5119, 0.6369, 0.5119, 0.8631, 0.5119, 0.6369, 0.7381, 0.8631, 0.7381, 0.8631, 0.7381, 0.6369, 0.7381, 0.625, 1.0, 0.625, 0.75, 0.625, 0.75, 0.625, 1.0, 0.625, 0.75, 0.625, 0.5, 0.625, 0.5, 0.625, 0.75, 0.6369, 0.5119, 0.6369, 0.7381, 0.6369, 0.7381, 0.6369, 0.5119, 0.8631, 0.7381, 0.8631, 0.5119, 0.8631, 0.5119, 0.8631, 0.7381, 0.625, 0.25, 0.625, 0.0, 0.625, 0.0, 0.625, 0.25, 0.625, 0.75, 0.625, 0.5, 0.625, 0.5, 0.625, 0.75, 0.8631, 0.7381, 0.8631, 0.5119, 0.8631, 0.5119, 0.8631, 0.7381, 0.6369, 0.5119, 0.6369, 0.7381, 0.6369, 0.7381, 0.6369, 0.5119, 0.625, 0.5, 0.625, 0.25, 0.625, 0.25, 0.625, 0.5, 0.6369, 0.5119, 0.6369, 0.7381, 0.6369, 0.7381, 0.6369, 0.5119, 0.8631, 0.7381, 0.8631, 0.5119, 0.8631, 0.5119, 0.8631, 0.7381, 0.625, 0.75, 0.625, 0.5, 0.625, 0.5, 0.625, 0.75, 0.625, 0.75, 0.625, 0.5, 0.625, 0.5, 0.625, 0.75, 0.8631, 0.7381, 0.8631, 0.5119, 0.8631, 0.5119, 0.8631, 0.7381, 0.6369, 0.5119, 0.6369, 0.7381, 0.6369, 0.7381, 0.6369, 0.5119, 0.625, 0.5, 0.625, 0.25, 0.625, 0.25, 0.625, 0.5, 0.6369, 0.7381, 0.8631, 0.7381, 0.8631, 0.7381, 0.6369, 0.7381, 0.8631, 0.5119, 0.6369, 0.5119, 0.6369, 0.5119, 0.8631, 0.5119, 0.625, 1.0, 0.625, 0.75, 0.625, 0.75, 0.625, 1.0, 0.625, 0.5, 0.625, 0.25, 0.625, 0.25, 0.625, 0.5, 0.8631, 0.7381, 0.8631, 0.5119, 0.875, 0.5, 0.875, 0.75, 0.8631, 0.5119, 0.6369, 0.5119, 0.625, 0.5, 0.875, 0.5, 0.6369, 0.5119, 0.6369, 0.7381, 0.625, 0.75, 0.625, 0.5, 0.6369, 0.7381, 0.8631, 0.7381, 0.875, 0.75, 0.625, 0.75, 0.625, 0.25, 0.625, 0.0, 0.625, 0.0, 0.625, 0.25, 0.6369, 0.7381, 0.8631, 0.7381, 0.8631, 0.7381, 0.6369, 0.7381, 0.8631, 0.5119, 0.6369, 0.5119, 0.6369, 0.5119, 0.8631, 0.5119, 0.625, 1.0, 0.625, 0.75, 0.625, 0.75, 0.625, 1.0, 0.625, 0.0, 0.625, 0.25, 0.625, 0.25, 0.625, 0.0001099, 0.625, 0.0001099, 0.625, 0.25, 0.625, 0.25, 0.625, 0.0004288, 0.625, 0.0004288, 0.625, 0.25, 0.625, 0.25, 0.625, 0.001501, 0.625, 0.001501, 0.625, 0.25, 0.625, 0.25, 0.625, 0.0006864, 0.625, 0.0006864, 0.625, 0.25, 0.625, 0.25, 0.625, 0.0001746, 0.625, 0.0001746, 0.625, 0.25, 0.625, 0.25, 0.625, 0.0, 0.625, 0.25, 0.625, 0.5, 0.625, 0.5, 0.625, 0.25, 0.625, 0.25, 0.625, 0.5, 0.625, 0.5, 0.625, 0.25, 0.625, 0.25, 0.625, 0.5, 0.625, 0.5, 0.625, 0.25, 0.625, 0.25, 0.625, 0.5, 0.625, 0.5, 0.625, 0.25, 0.625, 0.25, 0.625, 0.5, 0.625, 0.5, 0.625, 0.25, 0.625, 0.25, 0.625, 0.5, 0.625, 0.5, 0.625, 0.25, 0.625, 0.5, 0.625, 0.75, 0.625, 0.75, 0.625, 0.5, 0.625, 0.5, 0.625, 0.75, 0.625, 0.75, 0.625, 0.5, 0.625, 0.5, 0.625, 0.75, 0.625, 0.75, 0.625, 0.5, 0.625, 0.5, 0.625, 0.75, 0.625, 0.75, 0.625, 0.5, 0.625, 0.5, 0.625, 0.75, 0.625, 0.75, 0.625, 0.5, 0.625, 0.5, 0.625, 0.75, 0.625, 0.75, 0.625, 0.5, 0.625, 0.75, 0.625, 1.0, 0.625, 0.9999, 0.625, 0.75, 0.625, 0.75, 0.625, 0.9999, 0.625, 0.9996, 0.625, 0.75, 0.625, 0.75, 0.625, 0.9996, 0.625, 0.9985, 0.625, 0.75, 0.625, 0.75, 0.625, 0.9985, 0.625, 0.9993, 0.625, 0.75, 0.625, 0.75, 0.625, 0.9993, 0.625, 0.9998, 0.625, 0.75, 0.625, 0.75, 0.625, 0.9998, 0.625, 1.0, 0.625, 0.75, 0.625, 0.25, 0.625, 0.0, 0.625, 0.0, 0.625, 0.25])
me_cube_004.materials.append(mat_glass)
me_cube_004.use_remesh_fix_poles = True
me_cube_004.use_remesh_preserve_attributes = False
me_cube_004.use_mirror_vertex_groups = False
me_cube_004.update()
me_cube_005 = bpy.data.meshes.new('Cube.005')
me_cube_005.from_pydata([(-0.01798, -0.01798, 0.2447), (-0.01798, 0.01798, 0.2447), (0.01798, 0.01798, 0.2447), (0.01798, -0.01798, 0.2447), (0.0, 0.0, 0.2105), (-0.02023, -0.02023, 0.2676), (-0.022, -0.022, 0.2655), (-0.022, 0.022, 0.2655), (-0.02023, 0.02023, 0.2676), (0.022, 0.022, 0.2655), (0.02023, 0.02023, 0.2676), (0.022, -0.022, 0.2655), (0.02023, -0.02023, 0.2676)], [], [(0, 3, 4), (3, 0, 6, 11), (1, 2, 9, 7), (2, 3, 11, 9), (12, 5, 8, 10), (2, 1, 4), (3, 2, 4), (1, 0, 4), (6, 7, 8, 5), (7, 9, 10, 8), (9, 11, 12, 10), (11, 6, 5, 12), (0, 1, 7, 6)])
_uv = me_cube_005.uv_layers.new(name='UVMap')
_uv.uv.foreach_set('vector', [0.0, 0.0, 0.0, 0.0, 0.0, 0.0, 0.0, 0.0, 0.0, 0.0, 0.0, 0.0, 0.0, 0.0, 0.0, 0.0, 0.0, 0.0, 0.0, 0.0, 0.0, 0.0, 0.0, 0.0, 0.0, 0.0, 0.0, 0.0, 0.0, 0.0, 0.0, 0.0, 0.0, 0.0, 0.0, 0.0, 0.0, 0.0, 0.0, 0.0, 0.0, 0.0, 0.0, 0.0, 0.0, 0.0, 0.0, 0.0, 0.0, 0.0, 0.0, 0.0, 0.0, 0.0, 0.0, 0.0, 0.0, 0.0, 0.0, 0.0, 0.0, 0.0, 0.0, 0.0, 0.0, 0.0, 0.0, 0.0, 0.0, 0.0, 0.0, 0.0, 0.0, 0.0, 0.0, 0.0, 0.0, 0.0, 0.0, 0.0, 0.0, 0.0, 0.0, 0.0, 0.0, 0.0, 0.0, 0.0, 0.0, 0.0, 0.0, 0.0, 0.0, 0.0, 0.0, 0.0])
me_cube_005.materials.append(mat_glass)
me_cube_005.use_remesh_fix_poles = True
me_cube_005.use_remesh_preserve_attributes = False
me_cube_005.use_mirror_vertex_groups = False
me_cube_005.update()
me_cube_006 = bpy.data.meshes.new('Cube.006')
me_cube_006.from_pydata([(-0.01714, -0.01714, -0.0579), (-0.01714, 0.01714, -0.0579), (0.01714, -0.01714, -0.0579), (0.01714, 0.01714, -0.0579), (-0.06943, -0.06943, -0.06117), (-0.06943, 0.06943, -0.06117), (0.06943, 0.06943, -0.06117), (0.06943, -0.06943, -0.06117), (-0.06796, -0.06796, 0.07434), (-0.06943, -0.06943, 0.07291), (-0.069, -0.069, 0.07392), (-0.06796, 0.06796, 0.07434), (-0.06943, 0.06943, 0.07291), (-0.069, 0.069, 0.07392), (0.06796, 0.06796, 0.07434), (0.06943, 0.06943, 0.07291), (0.069, 0.069, 0.07392), (0.06796, -0.06796, 0.07434), (0.06943, -0.06943, 0.07291), (0.069, -0.069, 0.07392)], [], [(3, 2, 0, 1), (6, 15, 18, 7), (5, 12, 15, 6), (0, 4, 5, 1), (1, 5, 6, 3), (3, 6, 7, 2), (2, 7, 4, 0), (8, 17, 14, 11), (7, 18, 9, 4), (9, 10, 13, 12), (10, 8, 11, 13), (12, 13, 16, 15), (13, 11, 14, 16), (15, 16, 19, 18), (16, 14, 17, 19), (18, 19, 10, 9), (19, 17, 8, 10), (4, 9, 12, 5)])
me_cube_006.polygons.foreach_set('use_smooth', [True] * 18)
me_cube_006.polygons.foreach_set('material_index', [1, 1, 1, 1, 1, 1, 1, 1, 1, 1, 1, 1, 1, 1, 1, 1, 1, 1])
_uv = me_cube_006.uv_layers.new(name='UVMap')
_uv.uv.foreach_set('vector', [0.7221, 0.5971, 0.7221, 0.6529, 0.7779, 0.6529, 0.7779, 0.5971, 0.6369, 0.5119, 0.6369, 0.5119, 0.6369, 0.7381, 0.6369, 0.7381, 0.8631, 0.5119, 0.8631, 0.5119, 0.6369, 0.5119, 0.6369, 0.5119, 0.7779, 0.6529, 0.8631, 0.7381, 0.8631, 0.5119, 0.7779, 0.5971, 0.7779, 0.5971, 0.8631, 0.5119, 0.6369, 0.5119, 0.7221, 0.5971, 0.7221, 0.5971, 0.6369, 0.5119, 0.6369, 0.7381, 0.7221, 0.6529, 0.7221, 0.6529, 0.6369, 0.7381, 0.8631, 0.7381, 0.7779, 0.6529, 0.8607, 0.7357, 0.6393, 0.7357, 0.6393, 0.5143, 0.8607, 0.5143, 0.6369, 0.7381, 0.6369, 0.7381, 0.8631, 0.7381, 0.8631, 0.7381, 0.8631, 0.7381, 0.8627, 0.7377, 0.8627, 0.5123, 0.8631, 0.5119, 0.8627, 0.7377, 0.8607, 0.7357, 0.8607, 0.5143, 0.8627, 0.5123, 0.8631, 0.5119, 0.8627, 0.5123, 0.6373, 0.5123, 0.6369, 0.5119, 0.8627, 0.5123, 0.8607, 0.5143, 0.6393, 0.5143, 0.6373, 0.5123, 0.6369, 0.5119, 0.6373, 0.5123, 0.6373, 0.7377, 0.6369, 0.7381, 0.6373, 0.5123, 0.6393, 0.5143, 0.6393, 0.7357, 0.6373, 0.7377, 0.6369, 0.7381, 0.6373, 0.7377, 0.8627, 0.7377, 0.8631, 0.7381, 0.6373, 0.7377, 0.6393, 0.7357, 0.8607, 0.7357, 0.8627, 0.7377, 0.8631, 0.7381, 0.8631, 0.7381, 0.8631, 0.5119, 0.8631, 0.5119])
me_cube_006.materials.append(mat_glass)
me_cube_006.materials.append(mat_whiskey)
me_cube_006.use_remesh_fix_poles = True
me_cube_006.use_remesh_preserve_attributes = False
me_cube_006.use_mirror_vertex_groups = False
me_cube_006.update()

# ---- objects
ob_backdrop = bpy.data.objects.new('Backdrop', me_plane)
ob_cube_red = bpy.data.objects.new('Cube red', me_cube_001)
ob_cube_yellow = bpy.data.objects.new('Cube yellow', me_cube_002)
ob_cube_blue = bpy.data.objects.new('Cube blue', me_cube_003)
ob_light = bpy.data.objects.new('Light', light_light)
ob_camera = bpy.data.objects.new('Camera', cam_camera)
ob_spot = bpy.data.objects.new('Spot', light_spot)
ob_wide_bottle = bpy.data.objects.new('Wide bottle', me_cylinder)
ob_wine = bpy.data.objects.new('Wine', me_cylinder_001)
ob_square_bottle = bpy.data.objects.new('Square bottle', me_cube_004)
ob_square_glass_cork = bpy.data.objects.new('Square glass cork', me_cube_005)
ob_whiskey = bpy.data.objects.new('Whiskey', me_cube_006)

# ---- transforms, parenting, visibility, modifiers, constraints
ob_backdrop.location = (0.0, 0.0, 0.0)
ob_backdrop.lineart.crease_threshold = 0.0
ob_cube_red.location = (-0.8664, -0.9332, 0.1017)
ob_cube_red.lineart.crease_threshold = 0.0
ob_cube_yellow.location = (-1.634, -0.5233, 0.1017)
ob_cube_yellow.lineart.crease_threshold = 0.0
ob_cube_blue.location = (-1.627, 0.3435, 0.1017)
ob_cube_blue.lineart.crease_threshold = 0.0
ob_light.location = (4.076, 1.005, 5.904)
ob_light.rotation_euler = (0.6503, 0.05522, 1.866)
ob_light.lock_rotations_4d = False
ob_light.empty_display_type = 'ARROWS'
ob_light.color = (0.0, 0.0, 0.0, 0.0)
ob_light.lineart.crease_threshold = 0.0
ob_camera.location = (2.134, -0.06145, 1.01)
ob_camera.rotation_euler = (1.235, -2.739e-05, 1.572)
ob_camera.lock_rotations_4d = False
ob_camera.empty_display_type = 'ARROWS'
ob_camera.color = (0.0, 0.0, 0.0, 0.0)
ob_camera.display_type = 'WIRE'
ob_camera.lineart.crease_threshold = 0.0
ob_spot.location = (0.0, -2.534, 1.838)
ob_spot.rotation_euler = (0.4741, 0.2141, -0.08703)
ob_spot.lineart.crease_threshold = 0.0
ob_wide_bottle.location = (-1.312, -0.1818, 0.2011)
ob_wide_bottle.lineart.crease_threshold = 0.0
ob_wine.parent = ob_wide_bottle
ob_wine.matrix_parent_inverse = Matrix(((1.0, -0.0, 0.0, 1.312), (-0.0, 1.0, -0.0, 0.1818), (-0.0, 0.0, 1.0, -0.2011), (-0.0, 0.0, -0.0, 1.0)))
ob_wine.location = (-1.312, -0.1818, 0.2011)
ob_wine.lineart.crease_threshold = 0.0
ob_square_bottle.location = (-1.222, 0.04958, 0.07482)
ob_square_bottle.rotation_euler = (0.0, -0.0, 0.7854)
ob_square_bottle.lineart.crease_threshold = 0.0
ob_square_glass_cork.parent = ob_square_bottle
ob_square_glass_cork.matrix_parent_inverse = Matrix(((1.0, -0.0, 0.0, -0.0), (-0.0, 1.0, -0.0, -0.2272), (0.0, -0.0, 1.0, -0.07482), (-0.0, 0.0, -0.0, 1.0)))
ob_square_glass_cork.location = (0.0, 0.2272, 0.07482)
ob_square_glass_cork.lineart.crease_threshold = 0.0
ob_whiskey.parent = ob_square_bottle
ob_whiskey.matrix_parent_inverse = Matrix(((1.0, -0.0, 0.0, -0.0), (-0.0, 1.0, -0.0, -0.2272), (0.0, -0.0, 1.0, -0.07482), (-0.0, 0.0, -0.0, 1.0)))
ob_whiskey.location = (0.0, 0.2272, 0.07482)
ob_whiskey.lineart.crease_threshold = 0.0

# ---- collection membership
col_scene_filling.objects.link(ob_backdrop)
col_scene_filling.objects.link(ob_cube_red)
col_scene_filling.objects.link(ob_cube_yellow)
col_scene_filling.objects.link(ob_cube_blue)
col_collection.objects.link(ob_light)
col_collection.objects.link(ob_camera)
col_collection.objects.link(ob_spot)
col_bottles.objects.link(ob_wide_bottle)
col_bottles.objects.link(ob_wine)
col_bottles.objects.link(ob_square_bottle)
col_bottles.objects.link(ob_square_glass_cork)
col_bottles.objects.link(ob_whiskey)

# ---- scene / render settings (as saved in the file)
scene.camera = ob_camera
scene.frame_start = 1; scene.frame_end = 250; scene.frame_set(1)
scene.render.engine = 'CYCLES'
scene.render.fps = 30
scene.render.use_crop_to_border = True
scene.cycles.use_denoising = False
scene.cycles.samples = 128
scene.cycles.sampling_pattern = 'TABULATED_SOBOL'
scene.cycles.use_adaptive_sampling = False
scene.cycles.use_light_tree = False
scene.view_settings.view_transform = 'Filmic'
bpy.context.view_layer.update()
